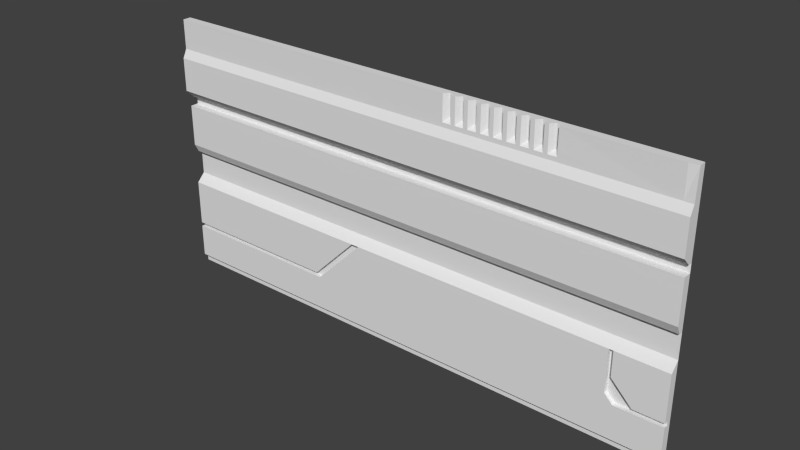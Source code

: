 # Source: med2_2_half_bottom.blend  (saved by Blender 2.78.0; exported with 4.5.12 LTS)
import bpy
from mathutils import Matrix  # noqa: F401  (used for matrix-valued properties, if any)

bpy.ops.wm.read_factory_settings(use_empty=True)
scene = bpy.context.scene
scene.name = 'Scene'

# ---- collections
col_collection_7 = bpy.data.collections.new('Collection 7'); scene.collection.children.link(col_collection_7)

# ---- materials (node trees are filled in below, after node groups)
mat_med2_2 = bpy.data.materials.new('med2_2')
mat_med2_2.alpha_threshold = 0.0
mat_med2_2.use_transparent_shadow = False
mat_med2_2.roughness = 0.5
mat_med2_2.specular_intensity = 0.0
mat_med2_2.line_color = (0.0, 0.0, 0.0, 1.0)

# ---- material node trees

# ---- world
world_world = bpy.data.worlds.new('World'); scene.world = world_world
world_world.color = (0.05088, 0.05088, 0.05088)
world_world.use_sun_shadow = False
world_world.sun_shadow_jitter_overblur = 0.0
world_world.cycles.sampling_method = 'NONE'
world_world.cycles.sample_map_resolution = 256

# ---- meshes
me_med2_2_png = bpy.data.meshes.new('med2_2.png')
me_med2_2_png.from_pydata([(1.28, -1.28, -1.28), (-1.28, -1.2, -1.24), (-1.28, -1.1, -1.24), (-1.28, -1.06, -1.24), (-1.28, -1.04, -1.24), (-1.28, -0.82, -1.24), (1.28, -0.58, -1.28), (1.28, -0.6, -1.28), (-1.28, -0.66, -1.28), (-1.2, -0.58, -1.24), (-1.2, -0.6, -1.24), (-1.2, -0.62, -1.24), (-1.28, -0.42, -1.28), (-1.28, -0.38, -1.28), (1.28, -1.24, -1.26), (1.02, -0.82, -1.24), (1.28, -1.04, -1.28), (1.28, -1.06, -1.24), (1.28, -1.04, -1.24), (1.28, -0.82, -1.24), (1.28, -0.78, -1.28), (1.28, -0.44, -1.28), (1.28, -0.46, -1.28), (1.28, -0.66, -1.28), (-1.18, -0.62, -1.24), (-0.8004, -0.4192, -1.239), (-0.76, -0.42, -1.24), (1.28, -0.42, -1.28), (1.28, -0.38, -1.28), (-0.1003, -0.66, -1.28), (-1.2, -0.66, -1.28), (-1.2, -0.42, -1.28), (-1.2, -0.38, -1.28), (-0.7204, -1.1, -1.24), (-0.7204, -1.06, -1.24), (-0.1003, -0.42, -1.28), (-0.7204, -0.66, -1.28), (-0.7204, -0.42, -1.28), (-0.7204, -0.38, -1.28), (-0.7406, -0.66, -1.28), (-0.7406, -0.42, -1.28), (-0.7406, -0.38, -1.28), (-1.18, -0.66, -1.28), (-1.18, -0.42, -1.28), (-1.18, -0.38, -1.28), (1.28, -1.26, -1.26), (-0.1003, -0.38, -1.28), (-0.05983, -0.66, -1.28), (-0.05983, -0.38, -1.28), (-0.05983, -0.42, -1.28), (-0.1402, -0.66, -1.28), (-0.1402, -0.42, -1.28), (-0.1402, -0.38, -1.28), (-0.1801, -0.66, -1.28), (-0.1801, -0.42, -1.28), (-0.1801, -0.38, -1.28), (-0.4197, -0.66, -1.28), (-0.4197, -0.42, -1.28), (-0.4197, -0.38, -1.28), (-0.22, -0.66, -1.28), (-0.22, -0.42, -1.28), (-0.22, -0.38, -1.28), (-0.4599, -0.66, -1.28), (-0.4599, -0.42, -1.28), (-0.4599, -0.38, -1.28), (-0.8001, -0.42, -1.28), (-0.8001, -0.38, -1.28), (-1.16, -0.42, -1.28), (-1.16, -0.38, -1.28), (-1.12, -0.42, -1.28), (-1.12, -0.38, -1.28), (-1.06, -0.42, -1.28), (-1.06, -0.38, -1.28), (-0.84, -0.42, -1.28), (-0.84, -0.38, -1.28), (-1.08, -0.42, -1.28), (-1.08, -0.38, -1.28), (1.28, -1.22, -1.24), (-0.2304, -0.82, -1.24), (-0.2684, -0.82, -1.24), (1.041, -0.82, -1.24), (1.28, -1.04, -1.24), (-0.4704, -1.06, -1.24), (0.09988, -0.38, -1.28), (-0.82, -0.42, -1.28), (-0.82, -0.38, -1.28), (-0.76, -0.42, -1.28), (-0.76, -0.38, -1.28), (0.09988, -0.66, -1.28), (0.09988, -0.42, -1.28), (0.06013, -0.66, -1.28), (0.06013, -0.38, -1.28), (0.06013, -0.42, -1.28), (0.5998, -0.66, -1.28), (0.5998, -0.38, -1.28), (-0.82, -0.42, -1.24), (0.5998, -0.42, -1.28), (-1.06, -0.42, -1.24), (-0.84, -0.42, -1.24), (0.6399, -0.66, -1.28), (0.6399, -0.38, -1.28), (0.6399, -0.42, -1.28), (-1.08, -0.42, -1.24), (-1.12, -0.42, -1.24), (0.7401, -0.66, -1.28), (0.7401, -0.38, -1.28), (0.7401, -0.42, -1.28), (-1.16, -0.42, -1.24), (-0.7406, -0.42, -1.24), (0.72, -0.66, -1.28), (0.72, -0.38, -1.28), (0.72, -0.42, -1.28), (-0.7406, -0.62, -1.24), (1.2, -0.66, -1.28), (1.2, -0.38, -1.28), (-0.7204, -0.62, -1.24), (1.2, -0.42, -1.28), (-0.7204, -0.6, -1.24), (-0.7204, -0.42, -1.24), (-0.7204, -0.44, -1.24), (-0.7204, -0.46, -1.24), (1.22, -0.66, -1.28), (1.22, -0.38, -1.28), (-0.7204, -0.58, -1.24), (1.22, -0.42, -1.28), (-1.2, -0.42, -1.24), (-0.4884, -1.04, -1.24), (-1.18, -0.42, -1.24), (-1.2, -0.44, -1.24), (1.24, -0.66, -1.28), (1.24, -0.38, -1.28), (-1.2, -0.46, -1.24), (1.24, -0.42, -1.28), (-1.28, -0.38, -1.26), (-1.28, -0.34, -1.22), (-1.28, -0.14, -1.24), (1.28, -0.38, -1.26), (1.28, -0.34, -1.22), (1.28, -0.18, -1.22), (1.28, -0.14, -1.24), (-1.2, -0.38, -1.26), (-1.2, -0.34, -1.22), (-1.2, -0.18, -1.22), (-1.2, -0.14, -1.24), (-0.05983, -0.38, -1.26), (-0.1003, -0.38, -1.26), (-1.18, -0.38, -1.26), (-1.18, -0.34, -1.22), (-1.18, -0.18, -1.22), (-1.18, -0.14, -1.24), (-0.4599, -0.38, -1.26), (-0.7204, -0.38, -1.26), (-0.4599, -0.34, -1.22), (-0.7204, -0.34, -1.22), (-0.4599, -0.18, -1.22), (-0.7204, -0.18, -1.22), (-0.4599, -0.14, -1.24), (-0.7204, -0.14, -1.24), (-0.7406, -0.38, -1.26), (-0.7406, -0.34, -1.22), (-0.7406, -0.18, -1.22), (-0.7406, -0.14, -1.24), (-0.05983, -0.14, -1.24), (-0.1003, -0.14, -1.24), (-0.05983, -0.18, -1.22), (-0.1003, -0.18, -1.22), (-1.16, -0.38, -1.26), (-1.16, -0.34, -1.22), (-1.16, -0.18, -1.22), (-1.16, -0.14, -1.24), (-0.05983, -0.34, -1.22), (-0.1003, -0.34, -1.22), (0.06013, -0.38, -1.26), (0.06013, -0.14, -1.24), (0.06013, -0.18, -1.22), (0.06013, -0.34, -1.22), (-0.1402, -0.38, -1.26), (-0.1402, -0.34, -1.22), (-0.1402, -0.18, -1.22), (-0.1402, -0.14, -1.24), (-0.1801, -0.38, -1.26), (-0.1801, -0.34, -1.22), (-0.1801, -0.18, -1.22), (-0.1801, -0.14, -1.24), (-0.22, -0.38, -1.26), (-0.4197, -0.38, -1.26), (-0.22, -0.34, -1.22), (-0.4197, -0.34, -1.22), (-0.22, -0.18, -1.22), (-0.4197, -0.18, -1.22), (-0.22, -0.14, -1.24), (-0.4197, -0.14, -1.24), (-0.76, -0.38, -1.26), (-0.8001, -0.38, -1.26), (-0.76, -0.34, -1.22), (-0.8001, -0.34, -1.22), (-0.76, -0.18, -1.22), (-0.8001, -0.18, -1.22), (-0.76, -0.14, -1.24), (-0.8001, -0.14, -1.24), (-1.12, -0.38, -1.26), (-1.12, -0.34, -1.22), (-1.12, -0.18, -1.22), (-1.12, -0.14, -1.24), (-1.08, -0.38, -1.26), (-1.08, -0.34, -1.22), (-1.08, -0.18, -1.22), (-1.08, -0.14, -1.24), (-0.84, -0.38, -1.26), (-1.06, -0.38, -1.26), (-0.84, -0.34, -1.22), (-1.06, -0.34, -1.22), (-0.84, -0.18, -1.22), (-1.06, -0.18, -1.22), (-0.84, -0.14, -1.24), (-1.06, -0.14, -1.24), (-0.82, -0.38, -1.26), (-0.82, -0.34, -1.22), (-0.82, -0.18, -1.22), (-0.82, -0.14, -1.24), (0.5998, -0.38, -1.26), (0.09988, -0.38, -1.26), (0.5998, -0.34, -1.22), (0.09988, -0.34, -1.22), (0.5998, -0.18, -1.22), (0.09988, -0.18, -1.22), (0.5998, -0.14, -1.24), (0.09988, -0.14, -1.24), (0.6399, -0.38, -1.26), (0.6399, -0.34, -1.22), (0.6399, -0.18, -1.22), (0.6399, -0.14, -1.24), (0.72, -0.38, -1.26), (0.72, -0.34, -1.22), (0.72, -0.18, -1.22), (0.72, -0.14, -1.24), (1.2, -0.38, -1.26), (0.7401, -0.38, -1.26), (1.2, -0.34, -1.22), (0.7401, -0.34, -1.22), (1.2, -0.18, -1.22), (0.7401, -0.18, -1.22), (1.2, -0.14, -1.24), (0.7401, -0.14, -1.24), (1.22, -0.38, -1.26), (1.22, -0.34, -1.22), (1.22, -0.18, -1.22), (1.22, -0.14, -1.24), (1.24, -0.38, -1.26), (1.24, -0.34, -1.22), (1.24, -0.18, -1.22), (1.24, -0.14, -1.24), (-1.28, -0.66, -1.26), (-1.28, -0.42, -1.24), (1.28, -0.66, -1.26), (1.28, -0.62, -1.24), (1.28, -0.6, -1.24), (1.28, -0.58, -1.24), (1.28, -0.46, -1.24), (1.28, -0.44, -1.24), (1.28, -0.42, -1.24), (-0.05983, -0.6, -1.24), (-0.1003, -0.6, -1.24), (-0.05983, -0.66, -1.26), (-0.1003, -0.66, -1.26), (-1.2, -0.66, -1.26), (-0.05983, -0.44, -1.24), (-0.1003, -0.44, -1.24), (-1.18, -0.66, -1.26), (-0.05983, -0.62, -1.24), (-0.1003, -0.62, -1.24), (-0.05983, -0.58, -1.24), (-0.1003, -0.58, -1.24), (-0.4599, -0.66, -1.26), (-0.7204, -0.66, -1.26), (-0.4599, -0.62, -1.24), (-0.4599, -0.6, -1.24), (-0.4599, -0.58, -1.24), (-0.4599, -0.46, -1.24), (-0.4599, -0.44, -1.24), (-0.4599, -0.42, -1.24), (-0.7406, -0.66, -1.26), (-0.05983, -0.42, -1.24), (-0.1003, -0.42, -1.24), (-0.05983, -0.46, -1.24), (-0.1003, -0.46, -1.24), (0.06013, -0.6, -1.24), (0.06013, -0.66, -1.26), (0.06013, -0.44, -1.24), (0.06013, -0.62, -1.24), (0.06013, -0.58, -1.24), (0.06013, -0.42, -1.24), (0.06013, -0.46, -1.24), (-0.1402, -0.66, -1.26), (-0.1402, -0.62, -1.24), (-0.1402, -0.6, -1.24), (-0.1402, -0.58, -1.24), (-0.1402, -0.46, -1.24), (-0.1402, -0.44, -1.24), (-0.1402, -0.42, -1.24), (-0.1801, -0.66, -1.26), (-0.1801, -0.62, -1.24), (-0.1801, -0.6, -1.24), (-0.1801, -0.58, -1.24), (-0.1801, -0.46, -1.24), (-0.1801, -0.44, -1.24), (-0.1801, -0.42, -1.24), (-0.22, -0.66, -1.26), (-0.4197, -0.66, -1.26), (-0.22, -0.62, -1.24), (-0.4197, -0.62, -1.24), (-0.22, -0.6, -1.24), (-0.4197, -0.6, -1.24), (-0.22, -0.58, -1.24), (-0.4197, -0.58, -1.24), (-0.22, -0.46, -1.24), (-0.4197, -0.46, -1.24), (-0.22, -0.44, -1.24), (-0.4197, -0.44, -1.24), (-0.22, -0.42, -1.24), (-0.4197, -0.42, -1.24), (0.5998, -0.62, -1.24), (0.09988, -0.62, -1.24), (0.5998, -0.46, -1.24), (0.09988, -0.46, -1.24), (0.5998, -0.58, -1.24), (0.09988, -0.58, -1.24), (0.5998, -0.66, -1.26), (0.09988, -0.66, -1.26), (0.5998, -0.6, -1.24), (0.09988, -0.6, -1.24), (0.5998, -0.42, -1.24), (0.09988, -0.42, -1.24), (0.5998, -0.44, -1.24), (0.09988, -0.44, -1.24), (0.6399, -0.62, -1.24), (0.6399, -0.46, -1.24), (0.6399, -0.58, -1.24), (0.6399, -0.66, -1.26), (0.6399, -0.6, -1.24), (0.6399, -0.42, -1.24), (0.6399, -0.44, -1.24), (0.72, -0.62, -1.24), (0.72, -0.46, -1.24), (0.72, -0.58, -1.24), (0.72, -0.66, -1.26), (0.72, -0.6, -1.24), (0.72, -0.42, -1.24), (0.72, -0.44, -1.24), (1.2, -0.62, -1.24), (0.7401, -0.62, -1.24), (1.2, -0.46, -1.24), (0.7401, -0.46, -1.24), (1.2, -0.58, -1.24), (0.7401, -0.58, -1.24), (1.2, -0.66, -1.26), (0.7401, -0.66, -1.26), (1.2, -0.6, -1.24), (0.7401, -0.6, -1.24), (1.2, -0.42, -1.24), (0.7401, -0.42, -1.24), (1.2, -0.44, -1.24), (0.7401, -0.44, -1.24), (1.22, -0.62, -1.24), (1.22, -0.46, -1.24), (1.22, -0.58, -1.24), (1.22, -0.66, -1.26), (1.22, -0.6, -1.24), (1.22, -0.42, -1.24), (1.22, -0.44, -1.24), (1.24, -0.62, -1.24), (1.24, -0.46, -1.24), (1.24, -0.58, -1.24), (1.24, -0.66, -1.26), (1.24, -0.6, -1.24), (1.24, -0.42, -1.24), (1.24, -0.44, -1.24), (-1.28, -1.06, -1.26), (-0.2304, -0.82, -1.26), (-0.2684, -0.82, -1.26), (-0.4704, -1.06, -1.26), (-0.7204, -1.06, -1.26), (-0.4884, -1.04, -1.26), (1.059, -1.06, -1.24), (1.02, -1.02, -1.24), (1.041, -0.9403, -1.24), (1.14, -1.04, -1.24), (1.28, -1.06, -1.26), (1.28, -1.04, -1.26), (1.041, -0.82, -1.26), (1.02, -0.82, -1.26), (1.059, -1.06, -1.26), (1.02, -1.02, -1.26), (1.041, -0.9403, -1.26), (1.14, -1.04, -1.26), (0.5802, -0.1001, -1.24), (0.6198, -0.66, -1.28), (0.6198, -0.38, -1.28), (0.6399, -0.1199, -1.24), (0.7401, -0.1199, -1.24), (0.72, -0.1199, -1.24), (0.5998, -0.1199, -1.24), (0.22, -0.1199, -1.24), (0.6198, -0.42, -1.28), (0.6198, -0.38, -1.26), (0.6198, -0.34, -1.22), (0.6198, -0.18, -1.22), (0.6198, -0.14, -1.24), (0.6198, -0.62, -1.24), (0.6198, -0.46, -1.24), (0.6198, -0.58, -1.24), (0.6198, -0.66, -1.26), (0.6198, -0.6, -1.24), (0.6198, -0.42, -1.24), (0.6198, -0.44, -1.24), (0.5802, -0.1199, -1.24), (0.6198, -0.1199, -1.24), (0.6799, -0.1199, -1.24), (0.5606, -0.1199, -1.24), (0.5198, -0.1199, -1.24), (0.5002, -0.1199, -1.24), (0.4595, -0.1199, -1.24), (0.4397, -0.1199, -1.24), (0.4001, -0.1199, -1.24), (0.3398, -0.1199, -1.24), (0.3801, -0.1199, -1.24), (0.3199, -0.1199, -1.24), (0.2798, -0.1199, -1.24), (0.26, -0.1199, -1.24), (0.6999, -0.1199, -1.24), (0.24, -0.1001, -1.26), (0.6599, -0.1199, -1.24), (0.5402, -0.1199, -1.24), (0.4799, -0.1199, -1.24), (0.4199, -0.1199, -1.24), (0.36, -0.1199, -1.24), (0.2998, -0.1199, -1.24), (0.6999, -0.1001, -1.24), (0.26, -0.1001, -1.24), (0.3199, -0.1001, -1.24), (0.3398, -0.1001, -1.24), (0.4397, -0.1001, -1.24), (0.5002, -0.1001, -1.24), (0.5606, -0.1001, -1.24), (0.6799, -0.1001, -1.26), (0.6198, -0.1001, -1.24), (0.5998, -0.1001, -1.26), (0.6399, -0.1001, -1.24), (0.2798, -0.1001, -1.24), (0.3801, -0.1001, -1.24), (0.7401, -0.1001, -1.26), (0.4595, -0.1001, -1.24), (0.22, -0.1001, -1.24), (0.4001, -0.1001, -1.24), (0.5198, -0.1001, -1.24), (0.72, -0.1001, -1.26), (0.6599, -0.1001, -1.26), (0.2998, -0.1001, -1.26), (0.36, -0.1001, -1.26), (0.5402, -0.1001, -1.26), (0.4799, -0.1001, -1.26), (0.4199, -0.1001, -1.26), (0.7401, -0.1001, -1.24), (0.6198, -0.1001, -1.26), (0.4397, -0.1001, -1.26), (0.3801, -0.1001, -1.26), (0.3199, -0.1001, -1.26), (0.26, -0.1001, -1.26), (0.5002, -0.1001, -1.26), (0.5606, -0.1001, -1.26), (0.6799, -0.1001, -1.24), (1.28, -1.24, -1.28), (1.28, -1.22, -1.28), (1.28, -1.06, -1.28), (1.28, -0.14, -1.28), (-1.28, -1.28, -1.28), (-1.28, -0.58, -1.28), (-1.28, -0.6, -1.28), (-1.28, -1.24, -1.26), (-1.28, -1.04, -1.28), (-1.28, -0.78, -1.28), (-1.28, -0.44, -1.28), (-1.28, -0.46, -1.28), (-1.28, -1.26, -1.26), (-1.28, -1.22, -1.24), (-1.28, -0.18, -1.22), (-1.28, -0.62, -1.24), (-1.28, -0.6, -1.24), (-1.28, -0.58, -1.24), (-1.28, -0.46, -1.24), (-1.28, -0.44, -1.24), (-1.28, -1.04, -1.26), (-1.28, -1.24, -1.28), (-1.28, -1.22, -1.28), (-1.28, -1.06, -1.28), (-1.28, -0.14, -1.28), (1.24, 9.362e-08, -1.24), (-0.05983, 9.362e-08, -1.24), (0.22, 9.36e-08, -1.24), (-1.12, 9.362e-08, -1.24), (0.4799, 9.499e-08, -1.26), (-0.4197, 9.362e-08, -1.24), (0.6999, 9.36e-08, -1.24), (0.26, 9.36e-08, -1.24), (0.4397, 9.36e-08, -1.24), (0.3801, 9.499e-08, -1.26), (0.5402, 9.499e-08, -1.26), (0.5002, 9.36e-08, -1.24), (-0.1003, 9.362e-08, -1.24), (-0.8001, 9.362e-08, -1.24), (1.22, 9.362e-08, -1.24), (0.5002, 9.499e-08, -1.26), (-0.76, 9.362e-08, -1.24), (0.4595, 9.36e-08, -1.24), (0.7401, 9.313e-08, -1.242), (0.09988, 9.362e-08, -1.24), (-0.7406, 9.362e-08, -1.24), (-1.16, 9.362e-08, -1.24), (0.26, 9.499e-08, -1.26), (0.7401, 9.313e-08, -1.252), (-0.82, 9.362e-08, -1.24), (0.2998, 9.499e-08, -1.26), (0.6799, 9.453e-08, -1.252), (-0.1801, 9.362e-08, -1.24), (-1.18, 9.362e-08, -1.24), (0.3199, 9.36e-08, -1.24), (0.6599, 9.499e-08, -1.26), (0.4199, 9.499e-08, -1.26), (-0.1402, 9.362e-08, -1.24), (-0.84, 9.362e-08, -1.24), (1.2, 9.362e-08, -1.24), (0.4397, 9.499e-08, -1.26), (0.36, 9.499e-08, -1.26), (-0.7204, 9.362e-08, -1.24), (1.28, 9.686e-08, -1.28), (-0.22, 9.362e-08, -1.24), (0.3801, 9.36e-08, -1.24), (0.5198, 9.36e-08, -1.24), (-1.28, 9.362e-08, -1.24), (0.06013, 9.362e-08, -1.24), (0.5802, 9.36e-08, -1.24), (0.7401, 9.499e-08, -1.26), (0.6799, 9.36e-08, -1.24), (0.5998, 9.499e-08, -1.26), (-1.28, 9.686e-08, -1.28), (0.3199, 9.499e-08, -1.26), (0.6399, 9.36e-08, -1.24), (0.5606, 9.36e-08, -1.24), (-1.08, 9.362e-08, -1.24), (0.3398, 9.36e-08, -1.24), (0.6198, 9.36e-08, -1.24), (-1.06, 9.362e-08, -1.24), (0.2798, 9.36e-08, -1.24), (0.72, 9.499e-08, -1.26), (-1.2, 9.362e-08, -1.24), (0.5606, 9.499e-08, -1.26), (0.24, 9.499e-08, -1.26), (0.4001, 9.36e-08, -1.24), (0.6799, 9.499e-08, -1.26), (1.28, 9.499e-08, -1.247), (-0.4599, 9.362e-08, -1.24), (0.6198, 9.499e-08, -1.26), (0.4799, 9.651e-08, -1.28), (0.3801, 9.651e-08, -1.28), (0.5402, 9.651e-08, -1.28), (0.5002, 9.651e-08, -1.28), (0.26, 9.651e-08, -1.28), (0.2998, 9.651e-08, -1.28), (0.6599, 9.651e-08, -1.28), (0.4199, 9.651e-08, -1.28), (0.4397, 9.651e-08, -1.28), (0.36, 9.651e-08, -1.28), (0.7401, 9.651e-08, -1.28), (0.5998, 9.651e-08, -1.28), (0.3199, 9.651e-08, -1.28), (0.72, 9.651e-08, -1.28), (0.5606, 9.651e-08, -1.28), (0.24, 9.651e-08, -1.28), (0.6799, 9.651e-08, -1.28), (0.6198, 9.651e-08, -1.28)], [], [(2, 33, 34, 3), (132, 27, 28, 130), (12, 31, 32, 13), (14, 77, 484, 478), (4, 126, 79, 5), (45, 14, 478, 483), (126, 4, 491, 382), (40, 37, 38, 41), (86, 40, 41, 87), (51, 35, 46, 52), (20, 23, 129, 121, 113, 104, 109, 99, 396, 93, 88, 90, 47, 29, 50, 53, 59, 56, 62, 36, 39, 42, 30, 8, 480), (3, 34, 381, 377), (31, 43, 44, 32), (0, 45, 483, 475), (35, 49, 48, 46), (54, 51, 52, 55), (60, 54, 55, 61), (63, 57, 58, 64), (57, 60, 61, 58), (37, 63, 64, 38), (35, 51, 299, 283), (84, 65, 66, 85), (43, 67, 68, 44), (67, 69, 70, 68), (113, 121, 366, 355), (75, 71, 72, 76), (104, 113, 355, 356), (130, 28, 136, 248), (71, 73, 74, 72), (59, 53, 300, 307), (397, 100, 228, 404), (48, 91, 172, 144), (76, 72, 209, 204), (38, 64, 150, 151), (70, 76, 204, 200), (43, 31, 125, 127), (69, 75, 76, 70), (46, 48, 144, 145), (73, 84, 85, 74), (110, 105, 237, 232), (5, 79, 78, 15, 80, 19, 20, 480), (100, 110, 232, 228), (122, 130, 248, 244), (57, 63, 280, 320), (65, 86, 87, 66), (64, 58, 185, 150), (8, 30, 265, 252), (84, 73, 98, 95), (29, 47, 263, 264), (96, 89, 332, 331), (69, 67, 107, 103), (92, 89, 83, 91), (27, 132, 375, 260), (50, 29, 264, 293), (49, 92, 91, 48), (396, 99, 338, 411), (51, 54, 306, 299), (67, 43, 127, 107), (30, 42, 268, 265), (62, 56, 308, 273), (72, 74, 208, 209), (61, 55, 180, 184), (87, 41, 158, 192), (66, 87, 192, 193), (58, 61, 184, 185), (106, 111, 347, 360), (111, 101, 340, 347), (42, 39, 281, 268), (73, 71, 97, 98), (129, 23, 254, 373), (89, 96, 94, 83), (53, 50, 293, 300), (41, 38, 151, 158), (37, 40, 108, 118), (60, 57, 320, 319), (109, 104, 356, 345), (403, 101, 100, 397), (55, 52, 176, 180), (132, 124, 368, 375), (89, 92, 291, 332), (92, 49, 282, 291), (111, 106, 105, 110), (99, 109, 345, 338), (101, 111, 110, 100), (49, 35, 283, 282), (63, 37, 118, 280), (114, 122, 244, 236), (52, 46, 145, 176), (74, 85, 216, 208), (39, 36, 274, 281), (56, 59, 307, 308), (106, 116, 114, 105), (124, 116, 359, 368), (105, 114, 236, 237), (83, 94, 220, 221), (13, 32, 140, 133), (71, 75, 102, 97), (116, 106, 360, 359), (54, 60, 319, 306), (75, 69, 103, 102), (116, 124, 122, 114), (31, 12, 253, 125), (91, 83, 221, 172), (68, 70, 200, 166), (44, 68, 166, 146), (85, 66, 193, 216), (32, 44, 146, 140), (121, 129, 373, 366), (90, 88, 328, 287), (47, 90, 287, 263), (36, 62, 273, 274), (403, 96, 331, 413), (124, 132, 130, 122), (88, 93, 327, 328), (249, 137, 138, 250), (248, 136, 137, 249), (250, 138, 139, 251), (251, 139, 559, 496), (135, 143, 554, 538), (485, 142, 143, 135), (133, 140, 141, 134), (134, 141, 142, 485), (161, 157, 533, 516), (160, 155, 157, 161), (158, 151, 153, 159), (159, 153, 155, 160), (177, 171, 165, 178), (178, 165, 163, 179), (176, 145, 171, 177), (194, 159, 160, 196), (192, 158, 159, 194), (196, 160, 161, 198), (198, 161, 516, 512), (143, 149, 524, 554), (142, 148, 149, 143), (140, 146, 147, 141), (141, 147, 148, 142), (179, 163, 508, 528), (163, 162, 497, 508), (165, 164, 162, 163), (145, 144, 170, 171), (171, 170, 164, 165), (183, 179, 528, 523), (180, 176, 177, 181), (182, 178, 179, 183), (181, 177, 178, 182), (186, 181, 182, 188), (188, 182, 183, 190), (184, 180, 181, 186), (190, 183, 523, 535), (156, 191, 501, 560), (150, 185, 187, 152), (154, 189, 191, 156), (152, 187, 189, 154), (191, 190, 535, 501), (185, 184, 186, 187), (189, 188, 190, 191), (187, 186, 188, 189), (153, 152, 154, 155), (155, 154, 156, 157), (151, 150, 152, 153), (157, 156, 560, 533), (219, 199, 509, 520), (218, 197, 199, 219), (216, 193, 195, 217), (217, 195, 197, 218), (147, 167, 168, 148), (146, 166, 167, 147), (148, 168, 169, 149), (149, 169, 517, 524), (167, 201, 202, 168), (166, 200, 201, 167), (168, 202, 203, 169), (169, 203, 499, 517), (205, 211, 213, 206), (204, 209, 211, 205), (206, 213, 215, 207), (207, 215, 551, 548), (211, 210, 212, 213), (209, 208, 210, 211), (213, 212, 214, 215), (215, 214, 529, 551), (203, 207, 548, 499), (202, 206, 207, 203), (200, 204, 205, 201), (201, 205, 206, 202), (173, 227, 515, 539), (210, 217, 218, 212), (208, 216, 217, 210), (212, 218, 219, 214), (214, 219, 520, 529), (199, 198, 512, 509), (197, 196, 198, 199), (193, 192, 194, 195), (195, 194, 196, 197), (174, 225, 227, 173), (172, 221, 223, 175), (175, 223, 225, 174), (170, 175, 174, 164), (144, 172, 175, 170), (164, 174, 173, 162), (162, 173, 539, 497), (225, 224, 226, 227), (221, 220, 222, 223), (223, 222, 224, 225), (406, 230, 231, 407), (404, 228, 229, 405), (405, 229, 230, 406), (234, 241, 243, 235), (232, 237, 239, 233), (233, 239, 241, 234), (229, 233, 234, 230), (228, 232, 233, 229), (230, 234, 235, 231), (243, 242, 530, 514, 462, 399), (241, 240, 242, 243), (237, 236, 238, 239), (239, 238, 240, 241), (242, 247, 510, 530), (240, 246, 247, 242), (236, 244, 245, 238), (238, 245, 246, 240), (247, 251, 496, 510), (246, 250, 251, 247), (244, 248, 249, 245), (245, 249, 250, 246), (295, 262, 272, 296), (373, 254, 255, 370), (296, 272, 285, 297), (297, 285, 267, 298), (370, 255, 256, 374), (374, 256, 257, 372), (371, 258, 259, 376), (376, 259, 260, 375), (372, 257, 258, 371), (488, 9, 131, 489), (490, 128, 125, 253), (489, 131, 128, 490), (487, 10, 9, 488), (486, 11, 10, 487), (252, 265, 11, 486), (298, 267, 283, 299), (281, 274, 115, 112), (294, 270, 262, 295), (268, 281, 112, 24), (293, 264, 270, 294), (265, 268, 24, 11), (40, 86, 26, 108), (86, 65, 25, 26), (272, 271, 284, 285), (267, 266, 282, 283), (285, 284, 266, 267), (262, 261, 271, 272), (270, 269, 261, 262), (264, 263, 269, 270), (300, 293, 294, 301), (301, 294, 295, 302), (305, 298, 299, 306), (304, 297, 298, 305), (303, 296, 297, 304), (302, 295, 296, 303), (311, 302, 303, 313), (313, 303, 304, 315), (315, 304, 305, 317), (317, 305, 306, 319), (309, 301, 302, 311), (307, 300, 301, 309), (273, 308, 310, 275), (275, 310, 312, 276), (279, 318, 320, 280), (278, 316, 318, 279), (277, 314, 316, 278), (276, 312, 314, 277), (308, 307, 309, 310), (310, 309, 311, 312), (318, 317, 319, 320), (316, 315, 317, 318), (314, 313, 315, 316), (312, 311, 313, 314), (117, 276, 277, 123), (123, 277, 278, 120), (120, 278, 279, 119), (119, 279, 280, 118), (115, 275, 276, 117), (274, 273, 275, 115), (65, 84, 95, 25), (290, 326, 324, 292), (288, 334, 332, 291), (292, 324, 334, 288), (286, 330, 326, 290), (289, 322, 330, 286), (287, 328, 322, 289), (263, 287, 289, 269), (269, 289, 286, 261), (261, 286, 290, 271), (284, 292, 288, 266), (266, 288, 291, 282), (271, 290, 292, 284), (326, 325, 323, 324), (334, 333, 331, 332), (324, 323, 333, 334), (330, 329, 325, 326), (322, 321, 329, 330), (328, 327, 321, 322), (410, 337, 336, 409), (414, 341, 340, 413), (409, 336, 341, 414), (412, 339, 337, 410), (408, 335, 339, 412), (411, 338, 335, 408), (344, 354, 352, 343), (348, 362, 360, 347), (343, 352, 362, 348), (346, 358, 354, 344), (342, 350, 358, 346), (345, 356, 350, 342), (338, 345, 342, 335), (335, 342, 346, 339), (339, 346, 344, 337), (336, 343, 348, 341), (341, 348, 347, 340), (337, 344, 343, 336), (354, 353, 351, 352), (362, 361, 359, 360), (352, 351, 361, 362), (358, 357, 353, 354), (350, 349, 357, 358), (356, 355, 349, 350), (353, 365, 364, 351), (361, 369, 368, 359), (351, 364, 369, 361), (357, 367, 365, 353), (349, 363, 367, 357), (355, 366, 363, 349), (365, 372, 371, 364), (369, 376, 375, 368), (364, 371, 376, 369), (367, 374, 372, 365), (363, 370, 374, 367), (366, 373, 370, 363), (381, 380, 378, 379, 382, 491, 377), (79, 126, 382, 379), (78, 79, 379, 378), (82, 78, 378, 380), (78, 82, 34, 33, 2, 1, 484, 77, 17, 383, 384, 15), (34, 82, 380, 381), (390, 392, 391, 387, 388, 394, 393, 389), (80, 15, 390, 389), (80, 385, 386, 81, 18, 19), (386, 385, 393, 394), (15, 384, 392, 390), (383, 17, 387, 391), (81, 386, 394, 388), (385, 80, 389, 393), (384, 383, 391, 392), (95, 98, 97, 102, 103, 107, 127, 125, 128, 131, 9, 10, 11, 24, 112, 115, 117, 123, 120, 119, 118, 108, 26, 25), (231, 235, 400, 429, 417, 431, 398), (235, 243, 399, 400), (407, 231, 398, 416), (429, 437, 470, 417), (399, 450, 455, 400), (398, 447, 445, 416), (226, 407, 416, 401), (456, 447, 398), (327, 411, 408, 321), (321, 408, 412, 329), (329, 412, 410, 325), (323, 409, 414, 333), (333, 414, 413, 331), (325, 410, 409, 323), (222, 405, 406, 224), (220, 404, 405, 222), (224, 406, 407, 226), (101, 403, 413, 340), (96, 403, 397, 94), (93, 396, 411, 327), (94, 397, 404, 220), (416, 463, 446, 401), (417, 444, 456, 431), (419, 459, 454), (419, 454, 442, 420), (421, 460, 451), (421, 451, 441, 422), (423, 461, 453), (423, 453, 449, 425), (424, 440, 439, 426), (424, 458, 440), (427, 457, 448), (427, 448, 438, 428), (402, 430, 452), (455, 437, 429), (428, 467, 430, 402), (450, 519, 541), (449, 536, 505, 465), (445, 447, 546, 550), (447, 456, 526, 546), (395, 443, 418, 415), (442, 454, 537, 507), (441, 451, 513, 504), (449, 453, 557, 536), (438, 448, 552, 503), (437, 455, 553, 502), (470, 437, 502, 542), (439, 440, 549, 525), (452, 430, 556, 498), (426, 466, 457, 427, 436), (425, 465, 458, 424, 435), (422, 464, 461, 423, 434), (420, 468, 460, 421, 433), (418, 469, 459, 419, 432), (446, 395, 415), (227, 452, 498, 515), (401, 446, 415), (431, 456, 398), (400, 455, 429), (227, 402, 452), (226, 401, 415, 418, 432, 419, 420, 433, 421, 422, 434, 423, 425, 435, 424, 426, 436, 427, 428, 402, 227), (453, 461, 527, 557), (440, 458, 532, 549), (448, 457, 521, 552), (451, 460, 500, 513), (454, 459, 506, 537), (457, 466, 545, 521), (430, 467, 518, 556), (455, 450, 541, 553), (456, 444, 558, 526), (458, 465, 505, 532), (446, 463, 561, 543), (459, 469, 555, 506), (460, 468, 511, 500), (461, 464, 531, 527), (438, 467, 428), (445, 550, 561, 463), (439, 525, 545, 466), (420, 442, 468), (441, 504, 531, 464), (442, 507, 511, 468), (443, 547, 555, 469), (444, 522, 558), (445, 463, 416), (438, 503, 518, 467), (417, 470, 542, 522, 444), (418, 443, 469), (439, 466, 426), (449, 465, 425), (441, 464, 422), (16, 388, 387, 473), (77, 14, 471, 472), (17, 77, 472, 473, 387), (14, 45, 0, 471), (18, 81, 388, 16, 20, 19), (260, 259, 21, 27), (21, 259, 258, 22), (22, 258, 257, 6), (6, 257, 256, 7), (7, 256, 255, 254, 23), (28, 474, 139, 138, 137, 136), (479, 494, 377, 491), (484, 493, 492, 478), (3, 377, 494, 493, 484), (478, 492, 475, 483), (4, 5, 480, 479, 491), (253, 12, 481, 490), (481, 482, 489, 490), (482, 476, 488, 489), (476, 477, 487, 488), (477, 8, 252, 486, 487), (13, 133, 134, 485, 135, 495), (514, 519, 450, 399, 462), (543, 540, 395, 446), (538, 544, 495, 135), (540, 547, 443, 395), (534, 559, 139, 474), (556, 518, 566, 577), (553, 541, 572, 575), (543, 561, 579, 573), (500, 511, 565, 562), (521, 545, 574, 567), (506, 555, 576, 564), (532, 505, 563, 571), (527, 531, 570, 569), (526, 558, 578, 568), (546, 526, 568, 579, 561, 550), (502, 553, 575, 578, 558, 522, 542), (543, 573, 576, 555, 547, 540), (537, 506, 564, 565, 511, 507), (500, 562, 570, 531, 504, 513), (527, 569, 563, 505, 536, 557), (549, 532, 571, 574, 545, 525), (503, 552, 521, 567, 566, 518), (519, 514, 530, 510, 496, 559, 534, 572, 541), (548, 551, 529, 520, 509, 512, 516, 533, 560, 501, 535, 523, 528, 508, 497, 539, 515, 498, 556, 577, 544, 538, 554, 524, 517, 499)])
_uv = me_med2_2_png.uv_layers.new(name='UVMap')
_uv.uv.foreach_set('vector', [0.0, 0.07031, 0.2186, 0.07031, 0.2186, 0.08594, 0.0, 0.08594, 0.9844, 0.3359, 1.0, 0.3359, 1.0, 0.3516, 0.9844, 0.3516, 0.0, 0.3359, 0.03118, 0.3359, 0.03118, 0.3516, 0.0, 0.3516, 1.0, 0.01563, 1.0, 0.02344, 0.0, 0.02344, 0.0, 0.01563, 0.0, 0.09375, 0.3092, 0.09375, 0.3951, 0.1797, 0.0, 0.1797, 1.0, 0.007812, 1.0, 0.01563, 0.0, 0.01563, 0.0, 0.007812, 0.3092, 0.09375, 0.0, 0.09375, 0.0, 0.09375, 0.3092, 0.09375, 0.2107, 0.3359, 0.2186, 0.3359, 0.2186, 0.3516, 0.2107, 0.3516, 0.2031, 0.3359, 0.2107, 0.3359, 0.2107, 0.3516, 0.2031, 0.3516, 0.4452, 0.3359, 0.4608, 0.3359, 0.4608, 0.3516, 0.4452, 0.3516, 1.0, 0.1953, 1.0, 0.2422, 0.9844, 0.2422, 0.9766, 0.2422, 0.9687, 0.2422, 0.7891, 0.2422, 0.7812, 0.2422, 0.75, 0.2422, 0.7421, 0.2422, 0.7343, 0.2422, 0.539, 0.2422, 0.5235, 0.2422, 0.4766, 0.2422, 0.4608, 0.2422, 0.4452, 0.2422, 0.4296, 0.2422, 0.414, 0.2422, 0.3361, 0.2422, 0.3203, 0.2422, 0.2186, 0.2422, 0.2107, 0.2422, 0.03906, 0.2422, 0.03118, 0.2422, 0.0, 0.2422, 0.0, 0.1953, 0.0, 0.08594, 0.2186, 0.08594, 0.2186, 0.08594, 0.0, 0.08594, 0.03118, 0.3359, 0.03906, 0.3359, 0.03906, 0.3516, 0.03118, 0.3516, 1.0, 0.0, 1.0, 0.007812, 0.0, 0.007812, 0.0, 0.0, 0.4608, 0.3359, 0.4766, 0.3359, 0.4766, 0.3516, 0.4608, 0.3516, 0.4296, 0.3359, 0.4452, 0.3359, 0.4452, 0.3516, 0.4296, 0.3516, 0.414, 0.3359, 0.4296, 0.3359, 0.4296, 0.3516, 0.414, 0.3516, 0.3203, 0.3359, 0.3361, 0.3359, 0.3361, 0.3516, 0.3203, 0.3516, 0.3361, 0.3359, 0.414, 0.3359, 0.414, 0.3516, 0.3361, 0.3516, 0.2186, 0.3359, 0.3203, 0.3359, 0.3203, 0.3516, 0.2186, 0.3516, 0.4608, 0.3359, 0.4452, 0.3359, 0.4452, 0.3359, 0.4608, 0.3359, 0.1797, 0.3359, 0.1875, 0.3359, 0.1875, 0.3516, 0.1797, 0.3516, 0.03906, 0.3359, 0.04702, 0.3359, 0.04702, 0.3516, 0.03906, 0.3516, 0.04702, 0.3359, 0.06244, 0.3359, 0.06244, 0.3516, 0.04702, 0.3516, 0.9687, 0.2422, 0.9766, 0.2422, 0.9766, 0.2422, 0.9687, 0.2422, 0.0781, 0.3359, 0.08593, 0.3359, 0.08593, 0.3516, 0.0781, 0.3516, 0.7891, 0.2422, 0.9687, 0.2422, 0.9687, 0.2422, 0.7891, 0.2422, 0.9844, 0.3516, 1.0, 0.3516, 1.0, 0.3516, 0.9844, 0.3516, 0.08593, 0.3359, 0.1719, 0.3359, 0.1719, 0.3516, 0.08593, 0.3516, 0.414, 0.2422, 0.4296, 0.2422, 0.4296, 0.2422, 0.414, 0.2422, 0.7421, 0.3516, 0.75, 0.3516, 0.75, 0.3516, 0.7421, 0.3516, 0.4766, 0.3516, 0.5235, 0.3516, 0.5235, 0.3516, 0.4766, 0.3516, 0.0781, 0.3516, 0.08593, 0.3516, 0.08593, 0.3516, 0.0781, 0.3516, 0.2186, 0.3516, 0.3203, 0.3516, 0.3203, 0.3516, 0.2186, 0.3516, 0.06244, 0.3516, 0.0781, 0.3516, 0.0781, 0.3516, 0.06244, 0.3516, 0.03906, 0.3359, 0.03118, 0.3359, 0.03118, 0.3359, 0.03906, 0.3359, 0.06244, 0.3359, 0.0781, 0.3359, 0.0781, 0.3516, 0.06244, 0.3516, 0.4608, 0.3516, 0.4766, 0.3516, 0.4766, 0.3516, 0.4608, 0.3516, 0.1719, 0.3359, 0.1797, 0.3359, 0.1797, 0.3516, 0.1719, 0.3516, 0.7812, 0.3516, 0.7891, 0.3516, 0.7891, 0.3516, 0.7812, 0.3516, 0.0, 0.1797, 0.3951, 0.1797, 0.41, 0.1797, 0.8982, 0.1797, 0.9065, 0.1797, 1.0, 0.1797, 1.0, 0.1953, 0.0, 0.1953, 0.75, 0.3516, 0.7812, 0.3516, 0.7812, 0.3516, 0.75, 0.3516, 0.9766, 0.3516, 0.9844, 0.3516, 0.9844, 0.3516, 0.9766, 0.3516, 0.3361, 0.3359, 0.3203, 0.3359, 0.3203, 0.3359, 0.3361, 0.3359, 0.1875, 0.3359, 0.2031, 0.3359, 0.2031, 0.3516, 0.1875, 0.3516, 0.3203, 0.3516, 0.3361, 0.3516, 0.3361, 0.3516, 0.3203, 0.3516, 0.0, 0.2422, 0.03118, 0.2422, 0.03118, 0.2422, 0.0, 0.2422, 0.1797, 0.3359, 0.1719, 0.3359, 0.1719, 0.3359, 0.1797, 0.3359, 0.4608, 0.2422, 0.4766, 0.2422, 0.4766, 0.2422, 0.4608, 0.2422, 0.7343, 0.3359, 0.539, 0.3359, 0.539, 0.3359, 0.7343, 0.3359, 0.06244, 0.3359, 0.04702, 0.3359, 0.04702, 0.3359, 0.06244, 0.3359, 0.5235, 0.3359, 0.539, 0.3359, 0.539, 0.3516, 0.5235, 0.3516, 1.0, 0.3359, 0.9844, 0.3359, 0.9844, 0.3359, 1.0, 0.3359, 0.4452, 0.2422, 0.4608, 0.2422, 0.4608, 0.2422, 0.4452, 0.2422, 0.4766, 0.3359, 0.5235, 0.3359, 0.5235, 0.3516, 0.4766, 0.3516, 0.7421, 0.2422, 0.75, 0.2422, 0.75, 0.2422, 0.7421, 0.2422, 0.4452, 0.3359, 0.4296, 0.3359, 0.4296, 0.3359, 0.4452, 0.3359, 0.04702, 0.3359, 0.03906, 0.3359, 0.03906, 0.3359, 0.04702, 0.3359, 0.03118, 0.2422, 0.03906, 0.2422, 0.03906, 0.2422, 0.03118, 0.2422, 0.3203, 0.2422, 0.3361, 0.2422, 0.3361, 0.2422, 0.3203, 0.2422, 0.08593, 0.3516, 0.1719, 0.3516, 0.1719, 0.3516, 0.08593, 0.3516, 0.414, 0.3516, 0.4296, 0.3516, 0.4296, 0.3516, 0.414, 0.3516, 0.2031, 0.3516, 0.2107, 0.3516, 0.2107, 0.3516, 0.2031, 0.3516, 0.1875, 0.3516, 0.2031, 0.3516, 0.2031, 0.3516, 0.1875, 0.3516, 0.3361, 0.3516, 0.414, 0.3516, 0.414, 0.3516, 0.3361, 0.3516, 0.7891, 0.3359, 0.7812, 0.3359, 0.7812, 0.3359, 0.7891, 0.3359, 0.7812, 0.3359, 0.75, 0.3359, 0.75, 0.3359, 0.7812, 0.3359, 0.03906, 0.2422, 0.2107, 0.2422, 0.2107, 0.2422, 0.03906, 0.2422, 0.1719, 0.3359, 0.08593, 0.3359, 0.08593, 0.3359, 0.1719, 0.3359, 0.9844, 0.2422, 1.0, 0.2422, 1.0, 0.2422, 0.9844, 0.2422, 0.539, 0.3359, 0.7343, 0.3359, 0.7343, 0.3516, 0.539, 0.3516, 0.4296, 0.2422, 0.4452, 0.2422, 0.4452, 0.2422, 0.4296, 0.2422, 0.2107, 0.3516, 0.2186, 0.3516, 0.2186, 0.3516, 0.2107, 0.3516, 0.2186, 0.3359, 0.2107, 0.3359, 0.2107, 0.3359, 0.2186, 0.3359, 0.414, 0.3359, 0.3361, 0.3359, 0.3361, 0.3359, 0.414, 0.3359, 0.7812, 0.2422, 0.7891, 0.2422, 0.7891, 0.2422, 0.7812, 0.2422, 0.7421, 0.3359, 0.75, 0.3359, 0.75, 0.3516, 0.7421, 0.3516, 0.4296, 0.3516, 0.4452, 0.3516, 0.4452, 0.3516, 0.4296, 0.3516, 0.9844, 0.3359, 0.9766, 0.3359, 0.9766, 0.3359, 0.9844, 0.3359, 0.539, 0.3359, 0.5235, 0.3359, 0.5235, 0.3359, 0.539, 0.3359, 0.5235, 0.3359, 0.4766, 0.3359, 0.4766, 0.3359, 0.5235, 0.3359, 0.7812, 0.3359, 0.7891, 0.3359, 0.7891, 0.3516, 0.7812, 0.3516, 0.75, 0.2422, 0.7812, 0.2422, 0.7812, 0.2422, 0.75, 0.2422, 0.75, 0.3359, 0.7812, 0.3359, 0.7812, 0.3516, 0.75, 0.3516, 0.4766, 0.3359, 0.4608, 0.3359, 0.4608, 0.3359, 0.4766, 0.3359, 0.3203, 0.3359, 0.2186, 0.3359, 0.2186, 0.3359, 0.3203, 0.3359, 0.9687, 0.3516, 0.9766, 0.3516, 0.9766, 0.3516, 0.9687, 0.3516, 0.4452, 0.3516, 0.4608, 0.3516, 0.4608, 0.3516, 0.4452, 0.3516, 0.1719, 0.3516, 0.1797, 0.3516, 0.1797, 0.3516, 0.1719, 0.3516, 0.2107, 0.2422, 0.2186, 0.2422, 0.2186, 0.2422, 0.2107, 0.2422, 0.3361, 0.2422, 0.414, 0.2422, 0.414, 0.2422, 0.3361, 0.2422, 0.7891, 0.3359, 0.9687, 0.3359, 0.9687, 0.3516, 0.7891, 0.3516, 0.9766, 0.3359, 0.9687, 0.3359, 0.9687, 0.3359, 0.9766, 0.3359, 0.7891, 0.3516, 0.9687, 0.3516, 0.9687, 0.3516, 0.7891, 0.3516, 0.539, 0.3516, 0.7343, 0.3516, 0.7343, 0.3516, 0.539, 0.3516, 0.0, 0.3516, 0.03118, 0.3516, 0.03118, 0.3516, 0.0, 0.3516, 0.08593, 0.3359, 0.0781, 0.3359, 0.0781, 0.3359, 0.08593, 0.3359, 0.9687, 0.3359, 0.7891, 0.3359, 0.7891, 0.3359, 0.9687, 0.3359, 0.4296, 0.3359, 0.414, 0.3359, 0.414, 0.3359, 0.4296, 0.3359, 0.0781, 0.3359, 0.06244, 0.3359, 0.06244, 0.3359, 0.0781, 0.3359, 0.9687, 0.3359, 0.9766, 0.3359, 0.9766, 0.3516, 0.9687, 0.3516, 0.03118, 0.3359, 0.0, 0.3359, 0.0, 0.3359, 0.03118, 0.3359, 0.5235, 0.3516, 0.539, 0.3516, 0.539, 0.3516, 0.5235, 0.3516, 0.04702, 0.3516, 0.06244, 0.3516, 0.06244, 0.3516, 0.04702, 0.3516, 0.03906, 0.3516, 0.04702, 0.3516, 0.04702, 0.3516, 0.03906, 0.3516, 0.1797, 0.3516, 0.1875, 0.3516, 0.1875, 0.3516, 0.1797, 0.3516, 0.03118, 0.3516, 0.03906, 0.3516, 0.03906, 0.3516, 0.03118, 0.3516, 0.9766, 0.2422, 0.9844, 0.2422, 0.9844, 0.2422, 0.9766, 0.2422, 0.5235, 0.2422, 0.539, 0.2422, 0.539, 0.2422, 0.5235, 0.2422, 0.4766, 0.2422, 0.5235, 0.2422, 0.5235, 0.2422, 0.4766, 0.2422, 0.2186, 0.2422, 0.3203, 0.2422, 0.3203, 0.2422, 0.2186, 0.2422, 0.7421, 0.3359, 0.7343, 0.3359, 0.7343, 0.3359, 0.7421, 0.3359, 0.9766, 0.3359, 0.9844, 0.3359, 0.9844, 0.3516, 0.9766, 0.3516, 0.539, 0.2422, 0.7343, 0.2422, 0.7343, 0.2422, 0.539, 0.2422, 0.9844, 0.3672, 1.0, 0.3672, 1.0, 0.4297, 0.9844, 0.4297, 0.9844, 0.3516, 1.0, 0.3516, 1.0, 0.3672, 0.9844, 0.3672, 0.9844, 0.4297, 1.0, 0.4297, 1.0, 0.4453, 0.9844, 0.4453, 0.9844, 0.4453, 1.0, 0.4453, 0.9993, 0.4879, 0.9844, 0.5, 0.0, 0.4453, 0.03118, 0.4453, 0.03118, 0.5, 0.0, 0.5, 0.0, 0.4297, 0.03118, 0.4297, 0.03118, 0.4453, 0.0, 0.4453, 0.0, 0.3516, 0.03118, 0.3516, 0.03118, 0.3672, 0.0, 0.3672, 0.0, 0.3672, 0.03118, 0.3672, 0.03118, 0.4297, 0.0, 0.4297, 0.2107, 0.4453, 0.2186, 0.4453, 0.2186, 0.5, 0.2107, 0.5, 0.2107, 0.4297, 0.2186, 0.4297, 0.2186, 0.4453, 0.2107, 0.4453, 0.2107, 0.3516, 0.2186, 0.3516, 0.2186, 0.3672, 0.2107, 0.3672, 0.2107, 0.3672, 0.2186, 0.3672, 0.2186, 0.4297, 0.2107, 0.4297, 0.4452, 0.3672, 0.4608, 0.3672, 0.4608, 0.4297, 0.4452, 0.4297, 0.4452, 0.4297, 0.4608, 0.4297, 0.4608, 0.4453, 0.4452, 0.4453, 0.4452, 0.3516, 0.4608, 0.3516, 0.4608, 0.3672, 0.4452, 0.3672, 0.2031, 0.3672, 0.2107, 0.3672, 0.2107, 0.4297, 0.2031, 0.4297, 0.2031, 0.3516, 0.2107, 0.3516, 0.2107, 0.3672, 0.2031, 0.3672, 0.2031, 0.4297, 0.2107, 0.4297, 0.2107, 0.4453, 0.2031, 0.4453, 0.2031, 0.4453, 0.2107, 0.4453, 0.2107, 0.5, 0.2031, 0.5, 0.03118, 0.4453, 0.03906, 0.4453, 0.03906, 0.5, 0.03118, 0.5, 0.03118, 0.4297, 0.03906, 0.4297, 0.03906, 0.4453, 0.03118, 0.4453, 0.03118, 0.3516, 0.03906, 0.3516, 0.03906, 0.3672, 0.03118, 0.3672, 0.03118, 0.3672, 0.03906, 0.3672, 0.03906, 0.4297, 0.03118, 0.4297, 0.4452, 0.4453, 0.4608, 0.4453, 0.4608, 0.5, 0.4452, 0.5, 0.4608, 0.4453, 0.4766, 0.4453, 0.4766, 0.5, 0.4608, 0.5, 0.4608, 0.4297, 0.4766, 0.4297, 0.4766, 0.4453, 0.4608, 0.4453, 0.4608, 0.3516, 0.4766, 0.3516, 0.4766, 0.3672, 0.4608, 0.3672, 0.4608, 0.3672, 0.4766, 0.3672, 0.4766, 0.4297, 0.4608, 0.4297, 0.4296, 0.4453, 0.4452, 0.4453, 0.4452, 0.5, 0.4296, 0.5, 0.4296, 0.3516, 0.4452, 0.3516, 0.4452, 0.3672, 0.4296, 0.3672, 0.4296, 0.4297, 0.4452, 0.4297, 0.4452, 0.4453, 0.4296, 0.4453, 0.4296, 0.3672, 0.4452, 0.3672, 0.4452, 0.4297, 0.4296, 0.4297, 0.414, 0.3672, 0.4296, 0.3672, 0.4296, 0.4297, 0.414, 0.4297, 0.414, 0.4297, 0.4296, 0.4297, 0.4296, 0.4453, 0.414, 0.4453, 0.414, 0.3516, 0.4296, 0.3516, 0.4296, 0.3672, 0.414, 0.3672, 0.414, 0.4453, 0.4296, 0.4453, 0.4296, 0.5, 0.414, 0.5, 0.3203, 0.4453, 0.3361, 0.4453, 0.3361, 0.5, 0.3203, 0.5, 0.3203, 0.3516, 0.3361, 0.3516, 0.3361, 0.3672, 0.3203, 0.3672, 0.3203, 0.4297, 0.3361, 0.4297, 0.3361, 0.4453, 0.3203, 0.4453, 0.3203, 0.3672, 0.3361, 0.3672, 0.3361, 0.4297, 0.3203, 0.4297, 0.3361, 0.4453, 0.414, 0.4453, 0.414, 0.5, 0.3361, 0.5, 0.3361, 0.3516, 0.414, 0.3516, 0.414, 0.3672, 0.3361, 0.3672, 0.3361, 0.4297, 0.414, 0.4297, 0.414, 0.4453, 0.3361, 0.4453, 0.3361, 0.3672, 0.414, 0.3672, 0.414, 0.4297, 0.3361, 0.4297, 0.2186, 0.3672, 0.3203, 0.3672, 0.3203, 0.4297, 0.2186, 0.4297, 0.2186, 0.4297, 0.3203, 0.4297, 0.3203, 0.4453, 0.2186, 0.4453, 0.2186, 0.3516, 0.3203, 0.3516, 0.3203, 0.3672, 0.2186, 0.3672, 0.2186, 0.4453, 0.3203, 0.4453, 0.3203, 0.5, 0.2186, 0.5, 0.1797, 0.4453, 0.1875, 0.4453, 0.1875, 0.5, 0.1797, 0.5, 0.1797, 0.4297, 0.1875, 0.4297, 0.1875, 0.4453, 0.1797, 0.4453, 0.1797, 0.3516, 0.1875, 0.3516, 0.1875, 0.3672, 0.1797, 0.3672, 0.1797, 0.3672, 0.1875, 0.3672, 0.1875, 0.4297, 0.1797, 0.4297, 0.03906, 0.3672, 0.04702, 0.3672, 0.04702, 0.4297, 0.03906, 0.4297, 0.03906, 0.3516, 0.04702, 0.3516, 0.04702, 0.3672, 0.03906, 0.3672, 0.03906, 0.4297, 0.04702, 0.4297, 0.04702, 0.4453, 0.03906, 0.4453, 0.03906, 0.4453, 0.04702, 0.4453, 0.04702, 0.5, 0.03906, 0.5, 0.04702, 0.3672, 0.06244, 0.3672, 0.06244, 0.4297, 0.04702, 0.4297, 0.04702, 0.3516, 0.06244, 0.3516, 0.06244, 0.3672, 0.04702, 0.3672, 0.04702, 0.4297, 0.06244, 0.4297, 0.06244, 0.4453, 0.04702, 0.4453, 0.04702, 0.4453, 0.06244, 0.4453, 0.06244, 0.5, 0.04702, 0.5, 0.0781, 0.3672, 0.08593, 0.3672, 0.08593, 0.4297, 0.0781, 0.4297, 0.0781, 0.3516, 0.08593, 0.3516, 0.08593, 0.3672, 0.0781, 0.3672, 0.0781, 0.4297, 0.08593, 0.4297, 0.08593, 0.4453, 0.0781, 0.4453, 0.0781, 0.4453, 0.08593, 0.4453, 0.08593, 0.5, 0.0781, 0.5, 0.08593, 0.3672, 0.1719, 0.3672, 0.1719, 0.4297, 0.08593, 0.4297, 0.08593, 0.3516, 0.1719, 0.3516, 0.1719, 0.3672, 0.08593, 0.3672, 0.08593, 0.4297, 0.1719, 0.4297, 0.1719, 0.4453, 0.08593, 0.4453, 0.08593, 0.4453, 0.1719, 0.4453, 0.1719, 0.5, 0.08593, 0.5, 0.06244, 0.4453, 0.0781, 0.4453, 0.0781, 0.5, 0.06244, 0.5, 0.06244, 0.4297, 0.0781, 0.4297, 0.0781, 0.4453, 0.06244, 0.4453, 0.06244, 0.3516, 0.0781, 0.3516, 0.0781, 0.3672, 0.06244, 0.3672, 0.06244, 0.3672, 0.0781, 0.3672, 0.0781, 0.4297, 0.06244, 0.4297, 0.5235, 0.4453, 0.539, 0.4453, 0.5394, 0.4992, 0.5235, 0.5, 0.1719, 0.3672, 0.1797, 0.3672, 0.1797, 0.4297, 0.1719, 0.4297, 0.1719, 0.3516, 0.1797, 0.3516, 0.1797, 0.3672, 0.1719, 0.3672, 0.1719, 0.4297, 0.1797, 0.4297, 0.1797, 0.4453, 0.1719, 0.4453, 0.1719, 0.4453, 0.1797, 0.4453, 0.1797, 0.5, 0.1719, 0.5, 0.1875, 0.4453, 0.2031, 0.4453, 0.2031, 0.5, 0.1875, 0.5, 0.1875, 0.4297, 0.2031, 0.4297, 0.2031, 0.4453, 0.1875, 0.4453, 0.1875, 0.3516, 0.2031, 0.3516, 0.2031, 0.3672, 0.1875, 0.3672, 0.1875, 0.3672, 0.2031, 0.3672, 0.2031, 0.4297, 0.1875, 0.4297, 0.5235, 0.4297, 0.539, 0.4297, 0.539, 0.4453, 0.5235, 0.4453, 0.5235, 0.3516, 0.539, 0.3516, 0.539, 0.3672, 0.5235, 0.3672, 0.5235, 0.3672, 0.539, 0.3672, 0.539, 0.4297, 0.5235, 0.4297, 0.4766, 0.3672, 0.5235, 0.3672, 0.5235, 0.4297, 0.4766, 0.4297, 0.4766, 0.3516, 0.5235, 0.3516, 0.5235, 0.3672, 0.4766, 0.3672, 0.4766, 0.4297, 0.5235, 0.4297, 0.5235, 0.4453, 0.4766, 0.4453, 0.4766, 0.4453, 0.5235, 0.4453, 0.5235, 0.5, 0.4766, 0.5, 0.539, 0.4297, 0.7343, 0.4297, 0.7343, 0.4453, 0.539, 0.4453, 0.539, 0.3516, 0.7343, 0.3516, 0.7343, 0.3672, 0.539, 0.3672, 0.539, 0.3672, 0.7343, 0.3672, 0.7343, 0.4297, 0.539, 0.4297, 0.7421, 0.4297, 0.75, 0.4297, 0.75, 0.4453, 0.7421, 0.4453, 0.7421, 0.3516, 0.75, 0.3516, 0.75, 0.3672, 0.7421, 0.3672, 0.7421, 0.3672, 0.75, 0.3672, 0.75, 0.4297, 0.7421, 0.4297, 0.7812, 0.4297, 0.7891, 0.4297, 0.7891, 0.4453, 0.7812, 0.4453, 0.7812, 0.3516, 0.7891, 0.3516, 0.7891, 0.3672, 0.7812, 0.3672, 0.7812, 0.3672, 0.7891, 0.3672, 0.7891, 0.4297, 0.7812, 0.4297, 0.75, 0.3672, 0.7812, 0.3672, 0.7812, 0.4297, 0.75, 0.4297, 0.75, 0.3516, 0.7812, 0.3516, 0.7812, 0.3672, 0.75, 0.3672, 0.75, 0.4297, 0.7812, 0.4297, 0.7812, 0.4453, 0.75, 0.4453, 0.7891, 0.4453, 0.9687, 0.4453, 0.9687, 0.5, 0.7891, 0.5139, 0.7891, 0.4609, 0.7891, 0.4532, 0.7891, 0.4297, 0.9687, 0.4297, 0.9687, 0.4453, 0.7891, 0.4453, 0.7891, 0.3516, 0.9687, 0.3516, 0.9687, 0.3672, 0.7891, 0.3672, 0.7891, 0.3672, 0.9687, 0.3672, 0.9687, 0.4297, 0.7891, 0.4297, 0.9687, 0.4453, 0.9766, 0.4453, 0.9766, 0.5, 0.9687, 0.5, 0.9687, 0.4297, 0.9766, 0.4297, 0.9766, 0.4453, 0.9687, 0.4453, 0.9687, 0.3516, 0.9766, 0.3516, 0.9766, 0.3672, 0.9687, 0.3672, 0.9687, 0.3672, 0.9766, 0.3672, 0.9766, 0.4297, 0.9687, 0.4297, 0.9766, 0.4453, 0.9844, 0.4453, 0.9844, 0.5, 0.9766, 0.5, 0.9766, 0.4297, 0.9844, 0.4297, 0.9844, 0.4453, 0.9766, 0.4453, 0.9766, 0.3516, 0.9844, 0.3516, 0.9844, 0.3672, 0.9766, 0.3672, 0.9766, 0.3672, 0.9844, 0.3672, 0.9844, 0.4297, 0.9766, 0.4297, 0.4452, 0.2656, 0.4608, 0.2656, 0.4608, 0.2734, 0.4452, 0.2734, 0.9844, 0.2422, 1.0, 0.2422, 1.0, 0.2578, 0.9844, 0.2578, 0.4452, 0.2734, 0.4608, 0.2734, 0.4608, 0.3203, 0.4452, 0.3203, 0.4452, 0.3203, 0.4608, 0.3203, 0.4608, 0.3281, 0.4452, 0.3281, 0.9844, 0.2578, 1.0, 0.2578, 1.0, 0.2656, 0.9844, 0.2656, 0.9844, 0.2656, 1.0, 0.2656, 1.0, 0.2734, 0.9844, 0.2734, 0.9844, 0.3203, 1.0, 0.3203, 1.0, 0.3281, 0.9844, 0.3281, 0.9844, 0.3281, 1.0, 0.3281, 1.0, 0.3359, 0.9844, 0.3359, 0.9844, 0.2734, 1.0, 0.2734, 1.0, 0.3203, 0.9844, 0.3203, 0.0, 0.2734, 0.03118, 0.2734, 0.03118, 0.3203, 0.0, 0.3203, 0.0, 0.3281, 0.03118, 0.3281, 0.03118, 0.3359, 0.0, 0.3359, 0.0, 0.3203, 0.03118, 0.3203, 0.03118, 0.3281, 0.0, 0.3281, 0.0, 0.2656, 0.03118, 0.2656, 0.03118, 0.2734, 0.0, 0.2734, 0.0, 0.2578, 0.03118, 0.2578, 0.03118, 0.2656, 0.0, 0.2656, 0.0, 0.2422, 0.03118, 0.2422, 0.03118, 0.2578, 0.0, 0.2578, 0.4452, 0.3281, 0.4608, 0.3281, 0.4608, 0.3359, 0.4452, 0.3359, 0.2107, 0.2422, 0.2186, 0.2422, 0.2186, 0.2578, 0.2107, 0.2578, 0.4452, 0.2578, 0.4608, 0.2578, 0.4608, 0.2656, 0.4452, 0.2656, 0.03906, 0.2422, 0.2107, 0.2422, 0.2107, 0.2578, 0.03906, 0.2578, 0.4452, 0.2422, 0.4608, 0.2422, 0.4608, 0.2578, 0.4452, 0.2578, 0.03118, 0.2422, 0.03906, 0.2422, 0.03906, 0.2578, 0.03118, 0.2578, 0.2107, 0.3359, 0.2031, 0.3359, 0.2031, 0.3359, 0.2107, 0.3359, 0.2031, 0.3359, 0.1875, 0.3359, 0.1874, 0.3363, 0.2031, 0.3359, 0.4608, 0.2734, 0.4766, 0.2734, 0.4766, 0.3203, 0.4608, 0.3203, 0.4608, 0.3281, 0.4766, 0.3281, 0.4766, 0.3359, 0.4608, 0.3359, 0.4608, 0.3203, 0.4766, 0.3203, 0.4766, 0.3281, 0.4608, 0.3281, 0.4608, 0.2656, 0.4766, 0.2656, 0.4766, 0.2734, 0.4608, 0.2734, 0.4608, 0.2578, 0.4766, 0.2578, 0.4766, 0.2656, 0.4608, 0.2656, 0.4608, 0.2422, 0.4766, 0.2422, 0.4766, 0.2578, 0.4608, 0.2578, 0.4296, 0.2422, 0.4452, 0.2422, 0.4452, 0.2578, 0.4296, 0.2578, 0.4296, 0.2578, 0.4452, 0.2578, 0.4452, 0.2656, 0.4296, 0.2656, 0.4296, 0.3281, 0.4452, 0.3281, 0.4452, 0.3359, 0.4296, 0.3359, 0.4296, 0.3203, 0.4452, 0.3203, 0.4452, 0.3281, 0.4296, 0.3281, 0.4296, 0.2734, 0.4452, 0.2734, 0.4452, 0.3203, 0.4296, 0.3203, 0.4296, 0.2656, 0.4452, 0.2656, 0.4452, 0.2734, 0.4296, 0.2734, 0.414, 0.2656, 0.4296, 0.2656, 0.4296, 0.2734, 0.414, 0.2734, 0.414, 0.2734, 0.4296, 0.2734, 0.4296, 0.3203, 0.414, 0.3203, 0.414, 0.3203, 0.4296, 0.3203, 0.4296, 0.3281, 0.414, 0.3281, 0.414, 0.3281, 0.4296, 0.3281, 0.4296, 0.3359, 0.414, 0.3359, 0.414, 0.2578, 0.4296, 0.2578, 0.4296, 0.2656, 0.414, 0.2656, 0.414, 0.2422, 0.4296, 0.2422, 0.4296, 0.2578, 0.414, 0.2578, 0.3203, 0.2422, 0.3361, 0.2422, 0.3361, 0.2578, 0.3203, 0.2578, 0.3203, 0.2578, 0.3361, 0.2578, 0.3361, 0.2656, 0.3203, 0.2656, 0.3203, 0.3281, 0.3361, 0.3281, 0.3361, 0.3359, 0.3203, 0.3359, 0.3203, 0.3203, 0.3361, 0.3203, 0.3361, 0.3281, 0.3203, 0.3281, 0.3203, 0.2734, 0.3361, 0.2734, 0.3361, 0.3203, 0.3203, 0.3203, 0.3203, 0.2656, 0.3361, 0.2656, 0.3361, 0.2734, 0.3203, 0.2734, 0.3361, 0.2422, 0.414, 0.2422, 0.414, 0.2578, 0.3361, 0.2578, 0.3361, 0.2578, 0.414, 0.2578, 0.414, 0.2656, 0.3361, 0.2656, 0.3361, 0.3281, 0.414, 0.3281, 0.414, 0.3359, 0.3361, 0.3359, 0.3361, 0.3203, 0.414, 0.3203, 0.414, 0.3281, 0.3361, 0.3281, 0.3361, 0.2734, 0.414, 0.2734, 0.414, 0.3203, 0.3361, 0.3203, 0.3361, 0.2656, 0.414, 0.2656, 0.414, 0.2734, 0.3361, 0.2734, 0.2186, 0.2656, 0.3203, 0.2656, 0.3203, 0.2734, 0.2186, 0.2734, 0.2186, 0.2734, 0.3203, 0.2734, 0.3203, 0.3203, 0.2186, 0.3203, 0.2186, 0.3203, 0.3203, 0.3203, 0.3203, 0.3281, 0.2186, 0.3281, 0.2186, 0.3281, 0.3203, 0.3281, 0.3203, 0.3359, 0.2186, 0.3359, 0.2186, 0.2578, 0.3203, 0.2578, 0.3203, 0.2656, 0.2186, 0.2656, 0.2186, 0.2422, 0.3203, 0.2422, 0.3203, 0.2578, 0.2186, 0.2578, 0.1875, 0.3359, 0.1797, 0.3359, 0.1797, 0.3359, 0.1874, 0.3363, 0.5235, 0.2734, 0.539, 0.2734, 0.539, 0.3203, 0.5235, 0.3203, 0.5235, 0.3281, 0.539, 0.3281, 0.539, 0.3359, 0.5235, 0.3359, 0.5235, 0.3203, 0.539, 0.3203, 0.539, 0.3281, 0.5235, 0.3281, 0.5235, 0.2656, 0.539, 0.2656, 0.539, 0.2734, 0.5235, 0.2734, 0.5235, 0.2578, 0.539, 0.2578, 0.539, 0.2656, 0.5235, 0.2656, 0.5235, 0.2422, 0.539, 0.2422, 0.539, 0.2578, 0.5235, 0.2578, 0.4766, 0.2422, 0.5235, 0.2422, 0.5235, 0.2578, 0.4766, 0.2578, 0.4766, 0.2578, 0.5235, 0.2578, 0.5235, 0.2656, 0.4766, 0.2656, 0.4766, 0.2656, 0.5235, 0.2656, 0.5235, 0.2734, 0.4766, 0.2734, 0.4766, 0.3203, 0.5235, 0.3203, 0.5235, 0.3281, 0.4766, 0.3281, 0.4766, 0.3281, 0.5235, 0.3281, 0.5235, 0.3359, 0.4766, 0.3359, 0.4766, 0.2734, 0.5235, 0.2734, 0.5235, 0.3203, 0.4766, 0.3203, 0.539, 0.2734, 0.7343, 0.2734, 0.7343, 0.3203, 0.539, 0.3203, 0.539, 0.3281, 0.7343, 0.3281, 0.7343, 0.3359, 0.539, 0.3359, 0.539, 0.3203, 0.7343, 0.3203, 0.7343, 0.3281, 0.539, 0.3281, 0.539, 0.2656, 0.7343, 0.2656, 0.7343, 0.2734, 0.539, 0.2734, 0.539, 0.2578, 0.7343, 0.2578, 0.7343, 0.2656, 0.539, 0.2656, 0.539, 0.2422, 0.7343, 0.2422, 0.7343, 0.2578, 0.539, 0.2578, 0.7421, 0.2734, 0.75, 0.2734, 0.75, 0.3203, 0.7421, 0.3203, 0.7421, 0.3281, 0.75, 0.3281, 0.75, 0.3359, 0.7421, 0.3359, 0.7421, 0.3203, 0.75, 0.3203, 0.75, 0.3281, 0.7421, 0.3281, 0.7421, 0.2656, 0.75, 0.2656, 0.75, 0.2734, 0.7421, 0.2734, 0.7421, 0.2578, 0.75, 0.2578, 0.75, 0.2656, 0.7421, 0.2656, 0.7421, 0.2422, 0.75, 0.2422, 0.75, 0.2578, 0.7421, 0.2578, 0.7812, 0.2734, 0.7891, 0.2734, 0.7891, 0.3203, 0.7812, 0.3203, 0.7812, 0.3281, 0.7891, 0.3281, 0.7891, 0.3359, 0.7812, 0.3359, 0.7812, 0.3203, 0.7891, 0.3203, 0.7891, 0.3281, 0.7812, 0.3281, 0.7812, 0.2656, 0.7891, 0.2656, 0.7891, 0.2734, 0.7812, 0.2734, 0.7812, 0.2578, 0.7891, 0.2578, 0.7891, 0.2656, 0.7812, 0.2656, 0.7812, 0.2422, 0.7891, 0.2422, 0.7891, 0.2578, 0.7812, 0.2578, 0.75, 0.2422, 0.7812, 0.2422, 0.7812, 0.2578, 0.75, 0.2578, 0.75, 0.2578, 0.7812, 0.2578, 0.7812, 0.2656, 0.75, 0.2656, 0.75, 0.2656, 0.7812, 0.2656, 0.7812, 0.2734, 0.75, 0.2734, 0.75, 0.3203, 0.7812, 0.3203, 0.7812, 0.3281, 0.75, 0.3281, 0.75, 0.3281, 0.7812, 0.3281, 0.7812, 0.3359, 0.75, 0.3359, 0.75, 0.2734, 0.7812, 0.2734, 0.7812, 0.3203, 0.75, 0.3203, 0.7891, 0.2734, 0.9687, 0.2734, 0.9687, 0.3203, 0.7891, 0.3203, 0.7891, 0.3281, 0.9687, 0.3281, 0.9687, 0.3359, 0.7891, 0.3359, 0.7891, 0.3203, 0.9687, 0.3203, 0.9687, 0.3281, 0.7891, 0.3281, 0.7891, 0.2656, 0.9687, 0.2656, 0.9687, 0.2734, 0.7891, 0.2734, 0.7891, 0.2578, 0.9687, 0.2578, 0.9687, 0.2656, 0.7891, 0.2656, 0.7891, 0.2422, 0.9687, 0.2422, 0.9687, 0.2578, 0.7891, 0.2578, 0.9687, 0.2734, 0.9766, 0.2734, 0.9766, 0.3203, 0.9687, 0.3203, 0.9687, 0.3281, 0.9766, 0.3281, 0.9766, 0.3359, 0.9687, 0.3359, 0.9687, 0.3203, 0.9766, 0.3203, 0.9766, 0.3281, 0.9687, 0.3281, 0.9687, 0.2656, 0.9766, 0.2656, 0.9766, 0.2734, 0.9687, 0.2734, 0.9687, 0.2578, 0.9766, 0.2578, 0.9766, 0.2656, 0.9687, 0.2656, 0.9687, 0.2422, 0.9766, 0.2422, 0.9766, 0.2578, 0.9687, 0.2578, 0.9766, 0.2734, 0.9844, 0.2734, 0.9844, 0.3203, 0.9766, 0.3203, 0.9766, 0.3281, 0.9844, 0.3281, 0.9844, 0.3359, 0.9766, 0.3359, 0.9766, 0.3203, 0.9844, 0.3203, 0.9844, 0.3281, 0.9766, 0.3281, 0.9766, 0.2656, 0.9844, 0.2656, 0.9844, 0.2734, 0.9766, 0.2734, 0.9766, 0.2578, 0.9844, 0.2578, 0.9844, 0.2656, 0.9766, 0.2656, 0.9766, 0.2422, 0.9844, 0.2422, 0.9844, 0.2578, 0.9766, 0.2578, 0.2186, 0.08594, 0.3162, 0.08594, 0.41, 0.1797, 0.3951, 0.1797, 0.3092, 0.09375, 0.0, 0.09375, 0.0, 0.08594, 0.3951, 0.1797, 0.3092, 0.09375, 0.3092, 0.09375, 0.3951, 0.1797, 0.41, 0.1797, 0.3951, 0.1797, 0.3951, 0.1797, 0.41, 0.1797, 0.3162, 0.08594, 0.41, 0.1797, 0.41, 0.1797, 0.3162, 0.08594, 0.41, 0.1797, 0.3162, 0.08594, 0.2186, 0.08594, 0.2186, 0.07031, 0.0, 0.07031, 0.0, 0.03125, 0.0, 0.02344, 1.0, 0.02344, 1.0, 0.08594, 0.9138, 0.08602, 0.8982, 0.1017, 0.8982, 0.1797, 0.2186, 0.08594, 0.3162, 0.08594, 0.3162, 0.08594, 0.2186, 0.08594, 0.8982, 0.1797, 0.8982, 0.1017, 0.9138, 0.08602, 1.0, 0.08594, 1.0, 0.09375, 0.9454, 0.09367, 0.9065, 0.1327, 0.9065, 0.1797, 0.9065, 0.1797, 0.8982, 0.1797, 0.8982, 0.1797, 0.9065, 0.1797, 0.9065, 0.1797, 0.9065, 0.1327, 0.9454, 0.09367, 1.0, 0.09375, 1.0, 0.09375, 1.0, 0.1797, 0.9454, 0.09367, 0.9065, 0.1327, 0.9065, 0.1327, 0.9454, 0.09367, 0.8982, 0.1797, 0.8982, 0.1017, 0.8982, 0.1017, 0.8982, 0.1797, 0.9138, 0.08602, 1.0, 0.08594, 1.0, 0.08594, 0.9138, 0.08602, 1.0, 0.09375, 0.9454, 0.09367, 0.9454, 0.09367, 1.0, 0.09375, 0.9065, 0.1327, 0.9065, 0.1797, 0.9065, 0.1797, 0.9065, 0.1327, 0.8982, 0.1017, 0.9138, 0.08602, 0.9138, 0.08602, 0.8982, 0.1017, 0.1797, 0.3359, 0.1719, 0.3359, 0.08593, 0.3359, 0.0781, 0.3359, 0.06244, 0.3359, 0.04702, 0.3359, 0.03906, 0.3359, 0.03118, 0.3359, 0.03118, 0.3281, 0.03118, 0.3203, 0.03118, 0.2734, 0.03118, 0.2656, 0.03118, 0.2578, 0.03906, 0.2578, 0.2107, 0.2578, 0.2186, 0.2578, 0.2186, 0.2656, 0.2186, 0.2734, 0.2186, 0.3203, 0.2186, 0.3281, 0.2186, 0.3359, 0.2107, 0.3359, 0.2031, 0.3359, 0.1874, 0.3363, 0.75, 0.4453, 0.7812, 0.4453, 0.7812, 0.4532, 0.7734, 0.4532, 0.7656, 0.4532, 0.7578, 0.4532, 0.75, 0.4532, 0.7812, 0.4453, 0.7891, 0.4453, 0.7891, 0.4532, 0.7812, 0.4532, 0.7421, 0.4453, 0.75, 0.4453, 0.75, 0.4532, 0.7421, 0.4532, 0.7734, 0.4532, 0.7734, 0.4609, 0.7656, 0.4609, 0.7656, 0.4532, 0.7891, 0.4532, 0.7891, 0.4609, 0.7812, 0.4609, 0.7812, 0.4532, 0.75, 0.4532, 0.75, 0.4609, 0.7421, 0.4609, 0.7421, 0.4532, 0.7343, 0.4453, 0.7421, 0.4453, 0.7421, 0.4532, 0.7343, 0.4532, 0.7578, 0.4609, 0.75, 0.4609, 0.75, 0.4532, 0.7343, 0.2422, 0.7421, 0.2422, 0.7421, 0.2578, 0.7343, 0.2578, 0.7343, 0.2578, 0.7421, 0.2578, 0.7421, 0.2656, 0.7343, 0.2656, 0.7343, 0.2656, 0.7421, 0.2656, 0.7421, 0.2734, 0.7343, 0.2734, 0.7343, 0.3203, 0.7421, 0.3203, 0.7421, 0.3281, 0.7343, 0.3281, 0.7343, 0.3281, 0.7421, 0.3281, 0.7421, 0.3359, 0.7343, 0.3359, 0.7343, 0.2734, 0.7421, 0.2734, 0.7421, 0.3203, 0.7343, 0.3203, 0.7343, 0.3672, 0.7421, 0.3672, 0.7421, 0.4297, 0.7343, 0.4297, 0.7343, 0.3516, 0.7421, 0.3516, 0.7421, 0.3672, 0.7343, 0.3672, 0.7343, 0.4297, 0.7421, 0.4297, 0.7421, 0.4453, 0.7343, 0.4453, 0.75, 0.3359, 0.7421, 0.3359, 0.7421, 0.3359, 0.75, 0.3359, 0.7343, 0.3359, 0.7421, 0.3359, 0.7421, 0.3516, 0.7343, 0.3516, 0.7343, 0.2422, 0.7421, 0.2422, 0.7421, 0.2422, 0.7343, 0.2422, 0.7343, 0.3516, 0.7421, 0.3516, 0.7421, 0.3516, 0.7343, 0.3516, 0.7421, 0.4532, 0.7421, 0.4609, 0.7343, 0.4609, 0.7343, 0.4532, 0.7656, 0.4532, 0.7656, 0.4609, 0.7578, 0.4609, 0.7578, 0.4532, 0.7031, 0.4532, 0.711, 0.4609, 0.7031, 0.4609, 0.7031, 0.4532, 0.7031, 0.4609, 0.6954, 0.4609, 0.6954, 0.4532, 0.6795, 0.4532, 0.6874, 0.4609, 0.6795, 0.4609, 0.6795, 0.4532, 0.6795, 0.4609, 0.6718, 0.4609, 0.6718, 0.4532, 0.6563, 0.4532, 0.664, 0.4609, 0.6563, 0.4609, 0.6563, 0.4532, 0.6563, 0.4609, 0.6485, 0.4609, 0.6485, 0.4532, 0.6327, 0.4532, 0.6328, 0.4609, 0.625, 0.4609, 0.625, 0.4532, 0.6327, 0.4532, 0.6406, 0.4609, 0.6328, 0.4609, 0.6093, 0.4532, 0.6171, 0.4609, 0.6093, 0.4609, 0.6093, 0.4532, 0.6093, 0.4609, 0.6016, 0.4609, 0.6016, 0.4532, 0.5859, 0.4532, 0.5938, 0.4609, 0.5859, 0.4609, 0.7812, 0.4609, 0.7734, 0.4609, 0.7734, 0.4532, 0.6016, 0.4532, 0.6016, 0.4609, 0.5938, 0.4609, 0.5859, 0.4532, 0.7875, 0.4901, 0.7875, 0.511, 0.7883, 0.504, 0.6469, 0.4797, 0.6477, 0.5013, 0.6477, 0.5013, 0.6469, 0.4797, 0.7421, 0.4609, 0.75, 0.4609, 0.75, 0.5021, 0.7421, 0.5021, 0.75, 0.4609, 0.7578, 0.4609, 0.7578, 0.5021, 0.75, 0.5021, 0.7266, 0.4609, 0.719, 0.4609, 0.719, 0.4532, 0.7266, 0.4532, 0.6954, 0.4609, 0.7031, 0.4609, 0.7031, 0.5021, 0.6954, 0.5021, 0.6718, 0.4609, 0.6795, 0.4609, 0.6795, 0.5021, 0.6718, 0.5021, 0.6485, 0.4609, 0.6563, 0.4609, 0.6563, 0.5021, 0.6477, 0.5013, 0.6016, 0.4609, 0.6093, 0.4609, 0.6093, 0.5021, 0.6016, 0.5021, 0.7734, 0.4609, 0.7812, 0.4609, 0.7812, 0.5021, 0.7734, 0.5021, 0.7656, 0.4609, 0.7734, 0.4609, 0.7734, 0.5021, 0.7656, 0.5021, 0.625, 0.4609, 0.6328, 0.4609, 0.6328, 0.5021, 0.625, 0.5021, 0.5859, 0.4609, 0.5938, 0.4609, 0.5938, 0.5021, 0.5858, 0.5012, 0.625, 0.4532, 0.625, 0.4609, 0.6171, 0.4609, 0.6093, 0.4532, 0.6171, 0.4532, 0.6485, 0.4532, 0.6485, 0.4609, 0.6406, 0.4609, 0.6327, 0.4532, 0.6406, 0.4532, 0.6718, 0.4532, 0.6718, 0.4609, 0.664, 0.4609, 0.6563, 0.4532, 0.664, 0.4532, 0.6954, 0.4532, 0.6954, 0.4609, 0.6874, 0.4609, 0.6795, 0.4532, 0.6874, 0.4532, 0.719, 0.4532, 0.719, 0.4609, 0.711, 0.4609, 0.7031, 0.4532, 0.711, 0.4532, 0.7343, 0.4609, 0.7266, 0.4609, 0.7266, 0.4532, 0.5397, 0.4479, 0.5856, 0.4623, 0.5858, 0.5012, 0.5394, 0.4992, 0.7343, 0.4532, 0.7343, 0.4609, 0.7266, 0.4532, 0.7578, 0.4532, 0.7578, 0.4609, 0.75, 0.4532, 0.7812, 0.4532, 0.7812, 0.4609, 0.7734, 0.4532, 0.668, 0.3737, 0.6892, 0.3771, 0.6892, 0.3804, 0.7562, 0.3737, 0.7562, 0.3771, 0.7527, 0.3771, 0.7493, 0.3771, 0.7457, 0.3771, 0.7421, 0.3771, 0.7386, 0.3771, 0.735, 0.3771, 0.7314, 0.3771, 0.728, 0.3771, 0.7245, 0.3771, 0.721, 0.3771, 0.7174, 0.3771, 0.7139, 0.3771, 0.7103, 0.3771, 0.7068, 0.3771, 0.7033, 0.3771, 0.6997, 0.3771, 0.6962, 0.3771, 0.6892, 0.3771, 0.668, 0.3737, 0.6563, 0.4609, 0.664, 0.4609, 0.664, 0.5021, 0.6563, 0.5021, 0.6328, 0.4609, 0.6406, 0.4609, 0.6406, 0.5021, 0.6328, 0.5021, 0.6093, 0.4609, 0.6171, 0.4609, 0.6171, 0.5021, 0.6093, 0.5021, 0.6795, 0.4609, 0.6874, 0.4609, 0.6874, 0.5021, 0.6795, 0.5021, 0.7031, 0.4609, 0.711, 0.4609, 0.711, 0.5021, 0.7031, 0.5021, 0.6171, 0.4609, 0.625, 0.4609, 0.625, 0.5021, 0.6171, 0.5021, 0.5938, 0.4609, 0.6016, 0.4609, 0.6016, 0.5021, 0.5938, 0.5021, 0.7812, 0.4609, 0.7891, 0.4609, 0.7883, 0.504, 0.7812, 0.5021, 0.7578, 0.4609, 0.7656, 0.4609, 0.7656, 0.5021, 0.7578, 0.5021, 0.6406, 0.4609, 0.6485, 0.4609, 0.6477, 0.5013, 0.6406, 0.5021, 0.7343, 0.4609, 0.7421, 0.4609, 0.7421, 0.5021, 0.7343, 0.5021, 0.711, 0.4609, 0.719, 0.4609, 0.719, 0.5021, 0.711, 0.5021, 0.6874, 0.4609, 0.6954, 0.4609, 0.6954, 0.5021, 0.6874, 0.5021, 0.664, 0.4609, 0.6718, 0.4609, 0.6718, 0.5021, 0.664, 0.5021, 0.5976, 0.48, 0.5976, 0.48, 0.5976, 0.4722, 0.7397, 0.4864, 0.7397, 0.5056, 0.7397, 0.5056, 0.7397, 0.4864, 0.621, 0.4915, 0.621, 0.5027, 0.621, 0.5027, 0.621, 0.4915, 0.6946, 0.4675, 0.6946, 0.4752, 0.6946, 0.4752, 0.667, 0.4822, 0.667, 0.5023, 0.667, 0.5023, 0.667, 0.4822, 0.6922, 0.48, 0.6922, 0.5038, 0.6922, 0.5038, 0.6922, 0.48, 0.7158, 0.4867, 0.7158, 0.5063, 0.7158, 0.5063, 0.7158, 0.4867, 0.7624, 0.4872, 0.7624, 0.5011, 0.7624, 0.5011, 0.7397, 0.4839, 0.7397, 0.4839, 0.7397, 0.4762, 0.5984, 0.4661, 0.5984, 0.4953, 0.5984, 0.4953, 0.5984, 0.4661, 0.7624, 0.4846, 0.7624, 0.4872, 0.7624, 0.5011, 0.7624, 0.5011, 0.7624, 0.4872, 0.7126, 0.4738, 0.7126, 0.4815, 0.7126, 0.4815, 0.621, 0.4768, 0.621, 0.4768, 0.621, 0.4691, 0.6453, 0.4776, 0.6453, 0.4776, 0.6453, 0.4699, 0.667, 0.472, 0.667, 0.472, 0.667, 0.4643, 1.0, 0.09375, 0.9992, 0.09375, 0.9992, 0.08594, 1.0, 0.08594, 0.9983, 0.02344, 0.9992, 0.01562, 1.0, 0.01562, 1.0, 0.02344, 0.9983, 0.08594, 0.9983, 0.02344, 1.0, 0.02344, 1.0, 0.08594, 0.9992, 0.08594, 0.9992, 0.01562, 0.9992, 0.007812, 1.0, 0.0, 1.0, 0.01562, 0.9983, 0.09375, 0.9983, 0.09375, 0.9992, 0.09375, 1.0, 0.09375, 1.0, 0.1953, 0.9983, 0.1797, 0.9983, 0.3359, 0.9983, 0.3281, 1.0, 0.3281, 1.0, 0.3359, 1.0, 0.3281, 0.9983, 0.3281, 0.9983, 0.3203, 1.0, 0.3203, 1.0, 0.3203, 0.9983, 0.3203, 0.9983, 0.2734, 1.0, 0.2734, 1.0, 0.2734, 0.9983, 0.2734, 0.9983, 0.2656, 1.0, 0.2656, 1.0, 0.2656, 0.9983, 0.2656, 0.9983, 0.2578, 0.9992, 0.2422, 1.0, 0.2422, 1.0, 0.3516, 1.0, 0.4453, 0.9983, 0.4453, 0.9975, 0.4297, 0.9975, 0.3672, 0.9992, 0.3516, 1.0, 0.09375, 1.0, 0.08594, 0.9992, 0.08594, 0.9992, 0.09375, 0.9983, 0.02344, 1.0, 0.02344, 1.0, 0.01562, 0.9992, 0.01562, 0.9983, 0.08594, 0.9992, 0.08594, 1.0, 0.08594, 1.0, 0.02344, 0.9983, 0.02344, 0.9992, 0.01562, 1.0, 0.01562, 1.0, 0.0, 0.9992, 0.007812, 0.9983, 0.09375, 0.9983, 0.1797, 1.0, 0.1953, 1.0, 0.09375, 0.9992, 0.09375, 0.9983, 0.3359, 1.0, 0.3359, 1.0, 0.3281, 0.9983, 0.3281, 1.0, 0.3281, 1.0, 0.3203, 0.9983, 0.3203, 0.9983, 0.3281, 1.0, 0.3203, 1.0, 0.2734, 0.9983, 0.2734, 0.9983, 0.3203, 1.0, 0.2734, 1.0, 0.2656, 0.9983, 0.2656, 0.9983, 0.2734, 1.0, 0.2656, 1.0, 0.2422, 0.9992, 0.2422, 0.9983, 0.2578, 0.9983, 0.2656, 1.0, 0.3516, 0.9992, 0.3516, 0.9975, 0.3672, 0.9975, 0.4297, 0.9983, 0.4453, 1.0, 0.4453, 0.7875, 0.511, 0.7875, 0.511, 0.7875, 0.4901, 0.7875, 0.4871, 0.7875, 0.4901, 0.7343, 0.5021, 0.7266, 0.5021, 0.7266, 0.4609, 0.7343, 0.4609, 0.9983, 0.5, 1.0, 0.5028, 1.0, 0.4453, 0.9983, 0.4453, 0.7266, 0.5021, 0.719, 0.5021, 0.719, 0.4609, 0.7266, 0.4609, 1.0, 0.5028, 0.9993, 0.4879, 0.9983, 0.4453, 1.0, 0.4453, 0.5938, 0.5021, 0.6016, 0.5021, 0.6016, 0.5021, 0.5938, 0.5021, 0.7812, 0.5021, 0.7883, 0.504, 0.7883, 0.504, 0.7812, 0.5021, 0.7343, 0.5021, 0.7421, 0.5021, 0.7421, 0.5021, 0.7343, 0.5021, 0.6874, 0.5021, 0.6954, 0.5021, 0.6954, 0.5021, 0.6874, 0.5021, 0.6171, 0.5021, 0.625, 0.5021, 0.625, 0.5021, 0.6171, 0.5021, 0.711, 0.5021, 0.719, 0.5021, 0.719, 0.5021, 0.711, 0.5021, 0.6406, 0.5021, 0.6477, 0.5013, 0.6477, 0.5013, 0.6406, 0.5021, 0.664, 0.5021, 0.6718, 0.5021, 0.6718, 0.5021, 0.664, 0.5021, 0.7578, 0.5021, 0.7656, 0.5021, 0.7656, 0.5021, 0.7578, 0.5021, 0.75, 0.5021, 0.7578, 0.5021, 0.7578, 0.5021, 0.7421, 0.5021, 0.7421, 0.5021, 0.7397, 0.5056, 0.7734, 0.5021, 0.7812, 0.5021, 0.7812, 0.5021, 0.7656, 0.5021, 0.7656, 0.5021, 0.7624, 0.5011, 0.7624, 0.5011, 0.7343, 0.5021, 0.7343, 0.5021, 0.719, 0.5021, 0.719, 0.5021, 0.7158, 0.5063, 0.7266, 0.5021, 0.7031, 0.5021, 0.711, 0.5021, 0.711, 0.5021, 0.6954, 0.5021, 0.6954, 0.5021, 0.6922, 0.5038, 0.6874, 0.5021, 0.6874, 0.5021, 0.6718, 0.5021, 0.6718, 0.5021, 0.667, 0.5023, 0.6795, 0.5021, 0.664, 0.5021, 0.664, 0.5021, 0.6477, 0.5013, 0.6477, 0.5013, 0.6477, 0.5013, 0.6563, 0.5021, 0.6328, 0.5021, 0.6406, 0.5021, 0.6406, 0.5021, 0.625, 0.5021, 0.625, 0.5021, 0.621, 0.5027, 0.6016, 0.5021, 0.6093, 0.5021, 0.6171, 0.5021, 0.6171, 0.5021, 0.6016, 0.5021, 0.6016, 0.5021, 0.7875, 0.511, 0.7891, 0.5139, 0.9687, 0.5, 0.9766, 0.5, 0.9844, 0.5, 0.9993, 0.4879, 1.0, 0.5028, 0.7883, 0.504, 0.7883, 0.504, 0.07715, 0.4973, 0.08499, 0.4973, 0.171, 0.4973, 0.1788, 0.4973, 0.1866, 0.4973, 0.2023, 0.4973, 0.2099, 0.4973, 0.2178, 0.4973, 0.3196, 0.4973, 0.3353, 0.4973, 0.4134, 0.4973, 0.429, 0.4973, 0.4446, 0.4973, 0.4602, 0.4973, 0.476, 0.4973, 0.5229, 0.4973, 0.5385, 0.4973, 0.5854, 0.4973, 0.5933, 0.4994, 0.5933, 0.5015, -0.00102, 0.5015, -0.00102, 0.4973, 0.03018, 0.4973, 0.03808, 0.4973, 0.04604, 0.4973, 0.06148, 0.4973])
me_med2_2_png.materials.append(mat_med2_2)
me_med2_2_png.use_remesh_preserve_volume = False
me_med2_2_png.use_remesh_preserve_attributes = False
me_med2_2_png.use_mirror_vertex_groups = False
me_med2_2_png.update()

# ---- objects
ob_med2_2_mesh = bpy.data.objects.new('med2_2_mesh', me_med2_2_png)

# ---- transforms, parenting, visibility, modifiers, constraints
ob_med2_2_mesh.location = (0.0, 0.0, 0.0)
ob_med2_2_mesh.rotation_euler = (1.571, 0.0, 0.0)
ob_med2_2_mesh.lineart.crease_threshold = 0.0

# ---- collection membership
col_collection_7.objects.link(ob_med2_2_mesh)

# ---- scene / render settings (as saved in the file)
scene.frame_start = 1; scene.frame_end = 2; scene.frame_set(1)
scene.render.engine = 'BLENDER_EEVEE_NEXT'
scene.render.image_settings.color_mode = 'RGB'
scene.render.image_settings.compression = 90
scene.render.resolution_percentage = 50
scene.render.dither_intensity = 0.0
scene.render.bake_margin = 2
scene.render.bake_bias = 0.0
scene.cycles.use_denoising = False
scene.cycles.samples = 10
scene.cycles.sampling_pattern = 'TABULATED_SOBOL'
scene.cycles.light_sampling_threshold = 0.0
scene.cycles.use_adaptive_sampling = False
scene.cycles.use_light_tree = False
scene.cycles.blur_glossy = 0.0
scene.cycles.volume_bounces = 1
scene.cycles.pixel_filter_type = 'GAUSSIAN'
scene.cycles.sample_clamp_indirect = 0.0
scene.view_settings.view_transform = 'Standard'
bpy.context.view_layer.update()

# ---- added for rendering (the .blend has no active camera and no usable light): camera, sun
cam_auto = bpy.data.cameras.new('AutoCamera')
cam_auto.lens = 50.0
cam_auto.sensor_width = 36.0
cam_auto.clip_end = 1000.0
ob_auto_camera = bpy.data.objects.new('AutoCamera', cam_auto)
scene.collection.objects.link(ob_auto_camera)
ob_auto_camera.location = (2.64873, -1.92846, 1.47898)
ob_auto_camera.rotation_euler = (1.09748, -7.21219e-08, 0.694738)
scene.camera = ob_auto_camera
light_auto_sun = bpy.data.lights.new('AutoSun', 'SUN')
light_auto_sun.energy = 3.0
light_auto_sun.angle = 0.0523599
ob_auto_sun = bpy.data.objects.new('AutoSun', light_auto_sun)
scene.collection.objects.link(ob_auto_sun)
ob_auto_sun.rotation_euler = (0.872665, 0.174533, 0.523599)
bpy.context.view_layer.update()
